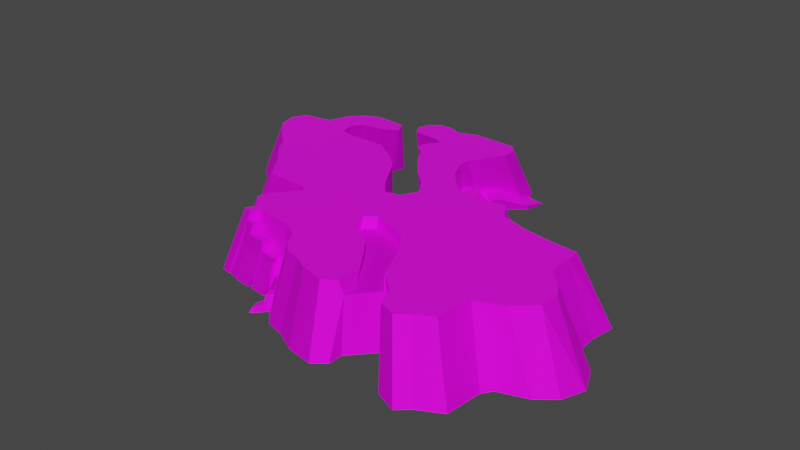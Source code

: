 # Source: fermanagh.blend  (saved by Blender 4.1.24; exported with 4.5.12 LTS)
import bpy
from mathutils import Matrix  # noqa: F401  (used for matrix-valued properties, if any)

bpy.ops.wm.read_factory_settings(use_empty=True)
scene = bpy.context.scene
scene.name = 'Scene'

# ---- images (referenced by path relative to the original .blend; pixels are not part of the script)
import os
ASSET_DIR = os.environ.get("B2B_ASSET_DIR", "")  # directory of the original .blend (textures are referenced by path, not embedded)
HERE = os.path.dirname(os.path.abspath(__file__))  # packed textures are extracted next to this script under _unpacked/

def load_image(name, relpath, width, height, colorspace="sRGB"):
    """Load a texture the original file referenced (path relative to the .blend, or extracted next to this script)."""
    p = next((c for c in (os.path.join(HERE, relpath), os.path.join(ASSET_DIR, relpath)) if relpath and os.path.exists(c)), "")
    if p:
        img = bpy.data.images.load(p, check_existing=True)
        img.name = name
    else:  # same state as the original file: an image datablock whose file is absent (Cycles renders it pink)
        img = bpy.data.images.new(name, width, height)
        img.source = "FILE"
        img.filepath = "//" + (relpath or name)
    img.colorspace_settings.name = colorspace
    return img
img_icefloor_png = load_image('Icefloor.png', 'Icefloor.png', 1024, 1024, 'sRGB')
img_diffuse7_png = load_image('diffuse7.png', 'diffuse7.png', 1024, 1024, 'sRGB')

# ---- materials (node trees are filled in below, after node groups)
mat_sleet = bpy.data.materials.new('Sleet')
mat_sleet.alpha_threshold = 0.0
mat_sleet.use_transparent_shadow = False
mat_sleet.roughness = 0.5
mat_sleet.line_color = (0.0, 0.0, 0.0, 1.0)
mat_snow = bpy.data.materials.new('Snow')
mat_snow.use_transparent_shadow = False

# ---- material node trees
mat_sleet.use_nodes = True; mat_sleet.node_tree.nodes.clear()
_N = mat_sleet.node_tree.nodes; _L = mat_sleet.node_tree.links
n0 = _N.new('ShaderNodeOutputMaterial'); n0.name = 'Material Output'; n0.location = (300, 300)
n1 = _N.new('ShaderNodeBsdfPrincipled'); n1.name = 'Principled BSDF'; n1.location = (10, 300)
n1.inputs[1].default_value = 0.7692
n1.inputs[2].default_value = 0.8077
n1.inputs[3].default_value = 1.45
n2 = _N.new('ShaderNodeTexImage'); n2.name = 'Image Texture'; n2.location = (-280, 280)
n2.image = img_icefloor_png
_L.new(n1.outputs[0], n0.inputs[0])
_L.new(n2.outputs[0], n1.inputs[0])
n0.is_active_output = True
mat_snow.use_nodes = True; mat_snow.node_tree.nodes.clear()
_N = mat_snow.node_tree.nodes; _L = mat_snow.node_tree.links
n0 = _N.new('ShaderNodeBsdfPrincipled'); n0.name = 'Principled BSDF'; n0.location = (10, 300)
n0.inputs[3].default_value = 1.45
n1 = _N.new('ShaderNodeOutputMaterial'); n1.name = 'Material Output'; n1.location = (300, 300)
n2 = _N.new('ShaderNodeTexImage'); n2.name = 'Image Texture'; n2.location = (-280, 280)
n2.image = img_diffuse7_png
_L.new(n0.outputs[0], n1.inputs[0])
_L.new(n2.outputs[0], n0.inputs[0])
n1.is_active_output = True

# ---- world
world_world = bpy.data.worlds.new('World'); scene.world = world_world
world_world.use_nodes = True; world_world.node_tree.nodes.clear()
_N = world_world.node_tree.nodes; _L = world_world.node_tree.links
n0 = _N.new('ShaderNodeOutputWorld'); n0.name = 'World Output'; n0.location = (300, 300)
n1 = _N.new('ShaderNodeBackground'); n1.name = 'Background'; n1.location = (10, 300)
n1.inputs[0].default_value = (0.05088, 0.05088, 0.05088, 1.0)
_L.new(n1.outputs[0], n0.inputs[0])
n0.is_active_output = True
world_world.color = (0.05088, 0.05088, 0.05088)
world_world.use_sun_shadow = False
world_world.sun_shadow_jitter_overblur = 0.0

# ---- meshes
me_mesh_006 = bpy.data.meshes.new('Mesh.006')
me_mesh_006.from_pydata([(2.476, -20.43, 0.001876), (-3.043, -24.4, 0.0009575), (0.1446, -33.62, 0.001755), (13.99, -42.89, 0.0009717), (20.26, -50.69, 0.001279), (28.21, -62.32, 0.000562), (28.22, -75.21, 0.000544), (22.53, -79.57, 0.0001873), (10.72, -77.44, 0.0006683), (1.218, -72.39, 0.0004533), (-6.808, -70.22, 0.0004692), (-12.61, -64.32, 0.000134), (-15.76, -58.23, 0.0001394), (-24.07, -52.94, 0.0006439), (-40.29, -50.95, 0.0006901), (-48.76, -48.85, 0.0001469), (-55.59, -41.83, 5.58e-05), (-55.66, -36.24, 0.0004286), (-50.06, -29.07, 6.974e-05), (-45.68, -26.19, 0.000112), (-43.89, -21.34, 0.0002487), (-49.26, -18.94, 0.001694), (-69.22, -19.19, 0.0006469), (-80.48, -3.215, 0.00146), (-91.4, 8.045, 0.0006268), (-95.16, 15.43, 0.0004036), (-105.9, 24.15, 0.001341), (-113.5, 33.37, 0.0006474), (-115.2, 45.01, 0.001135), (-108.9, 50.51, 0.000104), (-96.27, 52.44, 0.001028), (-92.35, 63.22, 0.0003514), (-85.41, 70.29, 0.0001175), (-78.59, 73.48, 0.0001704), (-67.38, 74.43, 0.0002865), (-57.64, 69.58, 0.001281), (-58.72, 63.21, 0.001568), (-77.56, 58.94, 0.0004474), (-81.65, 53.73, 0.0002895), (-78.77, 45.15, 0.001468), (-52.79, 44.62, 0.0006933), (-38.75, 36.46, 0.0005439), (-31.4, 29.59, 0.0002541), (-26.22, 21.67, 0.001916), (-19.53, 10.04, 0.0004087), (-14.28, 3.374, 0.0002845), (-7.21, 1.935, 0.0002831), (-0.8581, 7.289, 0.0004047), (-0.6879, 15.08, 0.0001183), (-6.042, 21.46, 0.0003003), (-13.19, 27.75, 0.00069), (-22.56, 39.49, 0.001106), (-26.92, 44.52, 8.491e-05), (-29.3, 49.96, 8.574e-05), (-35.25, 55.38, 0.000753), (-34.86, 59.82, 0.0004569), (-29.62, 66.67, 0.000703), (-35.0, 69.35, 4.463e-06), (-47.58, 69.78, 0.0003632), (-51.25, 74.77, 0.0005108), (-49.75, 82.07, 0.0002145), (-43.93, 86.25, 0.0001079), (-36.83, 86.48, 5.409e-05), (-30.49, 83.77, 0.0001335), (-20.55, 87.43, 0.000147), (-2.265, 87.7, 2.321e-05), (5.934, 84.78, 0.0008577), (6.903, 74.59, 0.0002861), (0.6678, 64.36, 0.001189), (-3.412, 56.89, 0.000138), (-3.676, 50.16, 0.0001426), (0.7223, 39.36, 6.276e-05), (7.637, 32.26, 0.001724), (16.71, 23.48, 0.001212), (27.57, 22.74, 0.0002038), (36.41, 26.32, 4.953e-05), (41.61, 25.72, 0.0005277), (47.12, 17.02, 0.001115), (63.61, 11.49, 0.0008804), (78.16, 9.535, 0.0004522), (92.32, 7.859, 0.001734), (90.66, -3.04, 3.827e-05), (90.82, -10.11, 0.000299), (94.96, -16.61, 3.497e-05), (100.8, -21.03, 0.0003456), (105.4, -31.8, 0.0003808), (101.6, -41.5, 0.0001304), (93.98, -47.62, 8.465e-05), (81.94, -51.72, 0.0001621), (78.98, -55.88, 1.098e-05), (77.42, -71.79, 0.0008062), (67.39, -77.03, 0.0002305), (62.31, -81.57, 0.0008139), (52.99, -77.7, 0.0004102), (48.54, -66.87, 0.000187), (38.15, -57.9, 0.001138), (34.17, -44.55, 0.0005663), (29.05, -36.37, 7.961e-05), (23.02, -28.41, 0.0005933), (11.98, -23.58, 0.001453), (0.2797, -16.46, 25.77), (-4.16, -19.89, 25.77), (-1.332, -27.65, 25.77), (10.2, -35.36, 25.77), (15.49, -41.97, 25.77), (22.23, -51.88, 25.77), (22.06, -62.74, 25.77), (16.7, -66.49, 25.77), (6.364, -63.98, 25.77), (-0.5001, -60.22, 25.77), (-6.966, -58.62, 25.77), (-11.92, -53.64, 25.77), (-14.83, -48.31, 25.77), (-21.66, -43.92, 25.77), (-34.76, -42.32, 25.77), (-42.79, -40.32, 25.77), (-48.57, -33.99, 25.77), (-48.21, -29.42, 25.77), (-41.34, -22.12, 25.77), (-38.55, -17.22, 25.77), (-43.04, -15.2, 25.77), (-59.99, -15.38, 25.77), (-69.42, -1.914, 25.77), (-77.86, 6.78, 25.77), (-81.21, 13.25, 25.77), (-90.75, 21.08, 25.77), (-96.8, 28.31, 25.77), (-98.95, 36.16, 25.77), (-95.48, 42.74, 25.77), (-82.69, 44.86, 25.77), (-79.33, 54.06, 25.77), (-73.6, 59.84, 25.77), (-67.08, 62.9, 25.77), (-52.57, 61.74, 25.77), (-49.55, 55.9, 25.77), (-56.2, 52.56, 25.77), (-66.86, 50.37, 25.77), (-70.25, 46.19, 25.77), (-68.74, 39.74, 25.77), (-62.31, 37.82, 25.77), (-45.34, 38.05, 25.77), (-34.25, 31.43, 25.77), (-27.79, 25.56, 25.77), (-23.19, 18.44, 25.77), (-17.9, 9.111, 25.77), (-12.14, 2.475, 25.77), (-5.28, 3.687, 25.77), (-1.447, 11.02, 25.77), (-6.716, 18.82, 25.77), (-13.6, 25.22, 25.77), (-22.43, 36.24, 25.77), (-26.25, 42.81, 25.77), (-31.2, 47.3, 25.77), (-31.01, 51.04, 25.77), (-26.57, 56.98, 25.77), (-31.02, 59.12, 25.77), (-42.32, 59.68, 25.77), (-44.89, 65.02, 25.77), (-43.19, 70.12, 25.77), (-38.56, 73.38, 25.77), (-32.6, 73.55, 25.77), (-27.15, 71.3, 25.77), (-18.96, 74.34, 25.77), (0.8867, 73.91, 25.77), (4.234, 69.77, 25.77), (4.113, 63.4, 25.77), (-0.9849, 55.09, 25.77), (-4.472, 48.58, 25.77), (-4.675, 42.93, 25.77), (-0.8579, 34.07, 25.77), (5.174, 27.28, 25.77), (12.47, 20.54, 25.77), (21.59, 19.88, 25.77), (29.06, 22.91, 25.77), (33.4, 22.43, 25.77), (37.93, 15.17, 25.77), (49.43, 11.16, 25.77), (63.09, 8.952, 25.77), (75.18, 7.785, 25.77), (75.7, 1.436, 25.77), (75.39, -9.17, 25.77), (82.79, -16.55, 25.77), (86.66, -23.38, 25.77), (85.83, -31.6, 25.77), (77.55, -39.35, 25.77), (65.61, -43.94, 25.77), (63.47, -59.82, 25.77), (55.16, -64.11, 25.77), (50.99, -67.93, 25.77), (43.15, -64.76, 25.77), (39.51, -55.77, 25.77), (30.65, -48.1, 25.77), (24.65, -32.76, 25.77), (17.79, -23.17, 25.77), (8.456, -19.1, 25.77), (-0.2834, -22.42, 0.001417), (-1.449, -29.01, 0.001356), (7.067, -38.25, 0.001363), (17.12, -46.79, 0.001126), (24.23, -56.5, 0.0009207), (28.21, -68.76, 0.000553), (36.16, -51.23, 0.0008524), (26.04, -32.39, 0.0003365), (17.5, -25.99, 0.001023), (-1.94, -18.18, 25.77), (-2.746, -23.77, 25.77), (4.432, -31.5, 25.77), (12.84, -38.66, 25.77), (18.86, -46.92, 25.77), (27.65, -40.43, 25.77), (13.12, -21.13, 25.77), (34.4, -53.0, 21.44), (29.41, -38.65, 21.44), (20.41, -25.79, 21.44), (10.22, -21.34, 21.44), (-1.381, -20.43, 21.44), (-2.008, -26.76, 21.44), (-0.5939, -30.63, 21.44), (6.329, -35.27, 21.44), (15.23, -43.02, 21.44), (17.87, -46.33, 21.44), (21.85, -52.14, 21.44), (25.22, -57.1, 21.44), (25.23, -63.54, 21.44), (7.226, -22.0, 0.001665), (31.61, -40.46, 0.0003229), (4.368, -17.78, 25.77), (21.22, -27.96, 25.77), (32.41, -46.33, 21.44), (26.85, -34.56, 21.44), (5.466, -19.76, 21.44), (1.378, -18.45, 21.44), (-3.601, -22.14, 21.44), (12.09, -39.12, 21.44), (23.84, -30.59, 21.44), (14.88, -23.37, 21.44), (34.4, -53.0, 12.88), (25.23, -63.54, 12.88), (7.637, 32.26, 0.001724), (16.71, 23.48, 0.001212), (5.174, 27.28, 25.77), (12.47, 20.54, 23.45), (12.17, 27.87, 0.001468), (8.821, 23.91, 23.45), (10.05, 26.4, 12.88), (6.406, 29.77, 12.88), (14.59, 22.01, 12.88), (18.08, 34.05, 0.01848), (22.62, 29.66, 0.01822), (14.73, 30.09, 25.15), (18.38, 26.71, 25.15), (20.5, 28.19, 14.59), (15.96, 32.57, 14.59), (1.841, 45.94, 8.905), (-1.753, 42.18, 7.87), (-2.501, 40.67, 14.29), (1.092, 44.43, 15.33), (-0.4641, 43.08, 0.03735), (3.13, 46.84, 0.0477), (0.3182, 47.12, 8.966), (-4.626, 45.51, 7.931), (-6.001, 44.54, 14.35), (-1.057, 46.14, 15.39), (-3.067, 45.69, 0.09785), (1.877, 47.3, 0.1082), (0.4179, 46.86, 8.966), (-4.669, 45.78, 7.931), (-6.14, 44.96, 14.35), (-1.053, 46.03, 15.39), (-3.099, 45.8, 0.09785), (1.987, 46.87, 0.1082), (2.227, 56.48, 4.9), (-10.24, 53.85, 4.331), (-13.84, 51.83, 7.859), (-1.378, 54.46, 8.428), (-6.391, 53.88, 0.02842), (1.923, 56.6, 0.0341), (2.486, 58.38, 5.246), (-8.498, 58.51, 4.677), (-12.5, 57.48, 8.205), (0.2178, 56.81, 8.774), (-4.775, 57.54, 0.1711), (2.224, 58.57, 0.04293), (2.486, 58.38, 5.246), (-8.498, 58.51, 4.677), (-12.5, 57.48, 8.205), (0.2178, 56.81, 8.774), (-4.775, 57.54, 0.1711), (2.224, 58.57, 0.04293), (4.566, 61.35, 5.513), (-5.262, 64.06, 4.944), (-9.395, 64.12, 8.472), (2.713, 60.16, 9.041), (-1.916, 62.17, 0.1359), (3.35, 61.4, 0.1416), (14.03, 70.3, 1.877), (4.723, 72.47, 1.597), (0.4175, 73.86, 2.133), (12.53, 69.9, 2.301), (7.939, 71.4, 0.1309), (13.29, 70.05, 0.07341), (15.51, 79.16, -0.08939), (6.201, 81.33, -0.1667), (1.895, 82.72, -0.01879), (14.0, 78.76, 0.0274), (9.416, 80.26, -0.5708), (14.77, 78.95, -0.5306), (-40.29, -50.95, 0.0006901), (-48.76, -48.85, 0.0001469), (-34.76, -42.32, 25.77), (-42.79, -40.32, 25.77), (-14.18, -61.27, 0.0001367), (-18.25, -46.12, 25.77), (-28.21, -43.12, 25.77), (-13.72, -56.31, 12.88), (-18.71, -51.08, 8.098), (-37.53, -46.64, 12.88), (-19.91, -55.58, 0.0003916), (-32.18, -51.94, 0.000667), (-13.37, -50.97, 25.77), (-12.26, -58.98, 12.88), (-15.29, -53.27, 8.098), (-22.87, -48.43, 12.88), (-29.41, -47.63, 12.88), (-44.53, -49.9, 0.0004185), (-38.77, -41.32, 25.77), (-45.78, -44.58, 12.88), (-37.53, -46.64, 12.88), (-41.54, -45.64, 12.88), (-44.53, -49.9, 0.0004185), (-48.76, -48.85, 0.0001469), (-38.77, -41.32, 25.77), (-42.79, -40.32, 25.77), (-45.78, -44.58, 12.88), (-41.54, -45.64, 12.88), (-44.53, -49.9, 0.0004185), (-48.76, -48.85, 0.0001469), (-38.77, -41.32, 25.77), (-42.79, -40.32, 25.77), (-45.78, -44.58, 12.88), (-41.54, -45.64, 12.88), (-44.53, -49.9, 0.0004185), (-48.76, -48.85, 0.0001469), (-38.77, -41.32, 25.77), (-42.79, -40.32, 25.77), (-45.78, -44.58, 12.88), (-41.54, -45.64, 12.88), (-46.62, -53.92, 0.0004185), (-50.86, -52.86, 0.0001469), (-40.87, -45.34, 25.77), (-44.89, -44.34, 25.77), (-47.87, -48.6, 12.88), (-43.64, -49.65, 12.88), (-38.52, -50.58, 12.88), (-41.29, -54.9, 0.00069), (-45.52, -53.84, 0.0004184), (-42.54, -49.58, 12.88), (-37.53, -46.64, 12.88), (-41.54, -45.64, 12.88), (-38.52, -50.58, 12.88), (-42.54, -49.58, 12.88), (-37.53, -46.64, 12.88), (-41.54, -45.64, 12.88), (-38.52, -50.58, 12.88), (-42.54, -49.58, 12.88), (-37.53, -46.64, 12.88), (-41.54, -45.64, 12.88), (-38.52, -50.58, 12.88), (-42.54, -49.58, 12.88), (-37.53, -46.64, 12.88), (-41.54, -45.64, 12.88), (-38.52, -50.58, 12.88), (-42.54, -49.58, 12.88), (-37.53, -46.64, 12.88), (-41.54, -45.64, 12.88), (-38.52, -50.58, 12.88), (-42.54, -49.58, 12.88), (-37.53, -46.64, 12.88), (-41.54, -45.64, 12.88), (-38.52, -50.58, 12.88), (-42.54, -49.58, 12.88), (-35.88, -44.14, 22.03), (-39.89, -43.15, 21.92), (-36.88, -48.06, 22.47), (-40.89, -47.07, 22.36), (-37.42, -51.29, 12.88), (-40.19, -55.6, 0.0006901), (-32.08, -56.6, 0.000667), (-29.31, -52.28, 12.88), (-28.32, -46.91, 18.39), (-28.22, -51.46, 19.38), (-36.43, -45.94, 18.18), (-36.33, -50.49, 19.17), (-30.63, -56.59, 0.000667), (-22.52, -57.59, 0.0006439), (-21.32, -53.08, 12.88), (-27.86, -52.28, 12.88), (-29.01, -47.44, 14.82), (-22.46, -48.24, 14.82), (-27.46, -52.09, 14.82), (-20.91, -52.89, 14.82), (-19.46, -54.19, 8.462), (-16.51, -61.34, 0.06569), (-20.66, -58.69, 0.06586), (-16.04, -56.38, 8.462), (-13.17, -60.31, 6.442), (-12.44, -61.65, 6.442), (-13.4, -62.79, 0.0001354), (-13.95, -58.79, 6.442), (-12.99, -57.65, 12.88), (-15.22, -62.55, 6.442), (-14.67, -66.55, 0.000134), (-14.49, -63.88, 6.442), (-15.45, -65.03, 0.0001353), (-16.24, -63.51, 0.0001366), (-16.01, -61.03, 6.442), (-14.74, -64.62, 3.258), (-14.41, -65.3, 3.247), (-15.85, -64.27, 0.000136), (-15.79, -62.27, 3.318), (-15.06, -65.79, 0.0001346), (-15.62, -61.79, 6.442), (-15.44, -63.05, 3.298), (-15.09, -63.84, 3.278), (-14.86, -63.22, 6.442), (-17.91, -67.6, 1.601), (-17.92, -69.89, 0.000134), (-17.59, -68.29, 1.59), (-19.1, -67.61, 0.000136), (-19.5, -66.85, 0.0001366), (-18.96, -65.26, 1.661), (-18.32, -69.13, 0.0001346), (-18.71, -68.37, 0.0001353), (-18.61, -66.04, 1.641), (-18.26, -66.82, 1.621)], [], [(67, 164, 165), (84, 182, 85), (42, 141, 142), (67, 165, 166), (43, 142, 143), (68, 166, 167), (43, 143, 144), (70, 167, 168), (45, 144, 145), (47, 147, 48), (70, 168, 169), (88, 185, 89), (48, 148, 49), (89, 185, 90), (72, 169, 170), (46, 146, 47), (49, 148, 50), (170, 245, 238), (90, 186, 187), (91, 188, 92), (73, 172, 74), (50, 150, 51), (92, 188, 189), (51, 150, 52), (14, 324, 308), (52, 151, 53), (93, 189, 190), (76, 175, 77), (53, 151, 54), (16, 115, 116), (17, 116, 117), (54, 153, 55), (94, 190, 191), (18, 117, 118), (55, 153, 56), (78, 177, 79), (96, 228, 212), (56, 154, 57), (57, 156, 58), (79, 177, 80), (58, 156, 59), (0, 230, 231), (59, 157, 60), (0, 231, 195), (22, 121, 23), (60, 158, 61), (1, 232, 196), (82, 180, 83), (62, 159, 160), (83, 180, 84), (23, 122, 24), (63, 160, 161), (2, 217, 197), (63, 162, 64), (24, 124, 25), (64, 162, 163), (64, 163, 65), (3, 233, 198), (25, 125, 26), (66, 163, 164), (4, 220, 199), (5, 222, 200), (27, 127, 28), (6, 106, 7), (28, 127, 128), (30, 130, 31), (31, 130, 131), (31, 131, 32), (29, 128, 129), (8, 107, 108), (8, 108, 109), (32, 131, 132), (10, 109, 110), (34, 132, 133), (10, 110, 111), (35, 133, 134), (311, 414, 419), (321, 401, 404), (36, 135, 37), (318, 396, 323), (37, 136, 137), (38, 137, 138), (39, 138, 139), (40, 139, 140), (41, 140, 141), (83, 84, 86), (137, 129, 138), (183, 87, 86), (84, 181, 182), (42, 41, 141), (85, 182, 183), (68, 67, 166), (43, 42, 142), (86, 85, 183), (184, 88, 87), (44, 43, 144), (69, 68, 167), (173, 74, 172), (70, 69, 167), (45, 44, 144), (71, 70, 169), (46, 45, 145), (48, 147, 148), (46, 145, 146), (72, 71, 169), (90, 185, 186), (47, 146, 147), (171, 73, 246), (50, 148, 149), (91, 90, 187), (91, 187, 188), (73, 171, 172), (50, 149, 150), (93, 92, 189), (174, 75, 173), (176, 77, 175), (114, 327, 316), (52, 150, 151), (94, 93, 190), (16, 15, 115), (76, 174, 175), (54, 151, 152), (17, 16, 116), (54, 152, 153), (94, 211, 95), (118, 20, 19), (18, 17, 117), (56, 153, 154), (78, 176, 177), (19, 18, 118), (96, 201, 228), (120, 20, 119), (57, 154, 155), (97, 225, 229), (57, 155, 156), (192, 234, 229), (80, 177, 178), (121, 21, 120), (59, 156, 157), (193, 235, 213), (80, 178, 179), (0, 224, 230), (81, 80, 179), (60, 157, 158), (180, 81, 179), (1, 215, 232), (126, 26, 125), (23, 121, 122), (61, 158, 159), (2, 216, 217), (62, 61, 159), (84, 180, 181), (24, 122, 123), (63, 62, 160), (3, 218, 233), (63, 161, 162), (24, 123, 124), (66, 65, 163), (4, 219, 220), (25, 124, 125), (67, 66, 164), (5, 221, 222), (223, 106, 6), (27, 126, 127), (7, 106, 107), (30, 129, 130), (29, 28, 128), (8, 7, 107), (30, 29, 129), (9, 8, 109), (33, 32, 132), (34, 33, 132), (10, 9, 109), (35, 34, 133), (10, 320, 406), (36, 35, 134), (12, 311, 321), (13, 317, 322), (36, 134, 135), (37, 135, 136), (13, 393, 318), (38, 37, 137), (39, 38, 138), (40, 39, 139), (41, 40, 140), (23, 24, 39), (24, 25, 39), (25, 26, 39), (26, 27, 30), (27, 28, 29), (30, 31, 38), (31, 32, 37), (38, 31, 37), (27, 29, 30), (26, 30, 39), (32, 33, 37), (33, 34, 37), (34, 35, 36), (37, 34, 36), (21, 22, 23), (39, 40, 23), (40, 41, 23), (30, 38, 39), (41, 42, 23), (21, 23, 42), (20, 21, 44), (42, 43, 21), (43, 44, 21), (20, 44, 45), (17, 18, 15), (18, 19, 14), (17, 15, 16), (19, 20, 13), (20, 45, 1), (20, 1, 13), (45, 46, 1), (15, 18, 14), (13, 14, 19), (46, 47, 0), (1, 0, 195), (12, 13, 2), (10, 11, 9), (407, 311, 3), (9, 11, 3), (7, 8, 5), (8, 9, 4), (5, 4, 199), (200, 7, 5), (3, 4, 9), (2, 3, 12), (1, 2, 13), (0, 99, 224), (47, 48, 73), (99, 47, 74), (49, 50, 71), (50, 51, 71), (98, 99, 74), (47, 73, 74), (51, 52, 70), (71, 51, 70), (97, 98, 78), (52, 53, 70), (96, 97, 82), (48, 49, 72), (53, 54, 55), (53, 55, 56), (49, 71, 72), (53, 56, 69), (57, 58, 61), (58, 59, 60), (98, 74, 77), (73, 48, 72), (58, 60, 61), (56, 57, 63), (63, 57, 62), (61, 62, 57), (63, 64, 56), (64, 65, 68), (56, 64, 68), (65, 66, 67), (67, 68, 65), (68, 69, 56), (94, 95, 89), (95, 96, 89), (69, 70, 53), (89, 96, 88), (92, 93, 91), (93, 94, 91), (89, 90, 91), (91, 94, 89), (74, 75, 77), (75, 76, 77), (98, 77, 78), (88, 96, 82), (86, 87, 83), (87, 88, 83), (79, 80, 81), (97, 78, 82), (78, 79, 82), (79, 81, 82), (83, 88, 82), (84, 85, 86), (166, 165, 163), (165, 164, 163), (163, 162, 166), (161, 160, 155), (160, 159, 155), (162, 161, 154), (166, 154, 167), (166, 162, 154), (159, 158, 156), (155, 159, 156), (158, 157, 156), (154, 161, 155), (168, 167, 151), (154, 153, 151), (153, 152, 151), (151, 150, 168), (150, 149, 168), (167, 154, 151), (169, 168, 149), (149, 148, 169), (170, 169, 148), (170, 148, 147), (171, 170, 147), (171, 147, 172), (147, 146, 194), (172, 147, 194), (174, 173, 175), (173, 172, 175), (175, 172, 193), (193, 194, 210), (176, 175, 193), (179, 178, 177), (177, 176, 180), (193, 192, 176), (146, 145, 100), (180, 179, 177), (182, 181, 183), (181, 180, 184), (184, 183, 181), (187, 186, 185), (185, 184, 180), (180, 176, 192), (188, 187, 189), (187, 185, 190), (190, 189, 187), (192, 191, 185), (191, 190, 185), (185, 180, 192), (194, 100, 226), (144, 143, 120), (143, 142, 120), (142, 141, 122), (120, 142, 122), (100, 101, 204), (145, 144, 119), (101, 145, 119), (141, 140, 122), (140, 139, 122), (102, 101, 113), (104, 103, 109), (103, 102, 112), (109, 103, 111), (106, 105, 107), (105, 104, 108), (108, 107, 105), (111, 110, 109), (109, 108, 104), (101, 119, 113), (119, 144, 120), (139, 138, 124), (112, 111, 103), (115, 114, 118), (114, 113, 118), (116, 115, 117), (117, 115, 118), (113, 112, 102), (119, 118, 113), (122, 121, 120), (122, 139, 123), (124, 123, 139), (126, 125, 129), (125, 124, 138), (129, 125, 138), (128, 127, 126), (131, 130, 136), (130, 129, 137), (129, 128, 126), (132, 131, 136), (130, 137, 136), (134, 133, 135), (133, 132, 135), (136, 135, 132), (183, 184, 87), (184, 185, 88), (173, 75, 74), (174, 76, 75), (176, 78, 77), (118, 119, 20), (120, 21, 20), (192, 227, 234), (121, 22, 21), (193, 210, 235), (180, 82, 81), (126, 27, 26), (235, 214, 99), (235, 210, 214), (210, 194, 214), (234, 213, 98), (234, 227, 213), (227, 193, 213), (222, 208, 105), (222, 221, 208), (221, 104, 208), (220, 207, 104), (220, 219, 207), (219, 103, 207), (233, 206, 103), (233, 218, 206), (218, 102, 206), (217, 205, 102), (217, 216, 205), (216, 101, 205), (232, 204, 101), (232, 215, 204), (215, 100, 204), (230, 214, 194), (230, 224, 214), (224, 99, 214), (213, 203, 98), (213, 235, 203), (235, 99, 203), (229, 202, 97), (229, 234, 202), (234, 98, 202), (229, 212, 192), (229, 225, 212), (225, 96, 212), (228, 211, 191), (228, 201, 211), (201, 95, 211), (200, 223, 6), (200, 222, 223), (222, 105, 223), (199, 221, 5), (199, 220, 221), (220, 104, 221), (198, 219, 4), (198, 233, 219), (233, 103, 219), (197, 218, 3), (197, 217, 218), (217, 102, 218), (196, 216, 2), (196, 232, 216), (232, 101, 216), (195, 215, 1), (195, 231, 215), (231, 100, 215), (231, 226, 100), (231, 230, 226), (230, 194, 226), (212, 209, 192), (212, 228, 209), (228, 191, 209), (234, 233, 219), (94, 191, 211), (223, 105, 106), (1, 46, 0), (5, 8, 4), (200, 6, 7), (3, 198, 4), (2, 197, 3), (1, 196, 2), (0, 47, 99), (98, 203, 99), (97, 202, 98), (96, 225, 97), (95, 201, 96), (193, 172, 194), (193, 227, 192), (192, 209, 191), (194, 146, 100), (100, 145, 101), (102, 205, 101), (104, 207, 103), (103, 206, 102), (105, 208, 104), (234, 213, 233), (213, 235, 233), (235, 214, 218), (214, 230, 217), (218, 214, 217), (230, 231, 215), (215, 232, 216), (216, 217, 230), (218, 233, 235), (230, 215, 216), (212, 229, 220), (229, 234, 219), (220, 229, 219), (211, 228, 221), (228, 212, 220), (221, 228, 220), (222, 223, 211), (221, 222, 211), (223, 200, 211), (211, 200, 95), (223, 236, 237), (238, 245, 244), (247, 253, 252), (72, 242, 239), (171, 243, 240), (246, 250, 241), (241, 249, 243), (242, 238, 244), (242, 254, 257), (244, 245, 243), (245, 240, 243), (248, 247, 251), (251, 252, 250), (251, 247, 252), (252, 249, 250), (239, 251, 246), (242, 248, 239), (257, 264, 258), (255, 262, 261), (247, 257, 258), (252, 256, 249), (244, 255, 254), (249, 255, 243), (260, 267, 266), (262, 265, 268), (253, 264, 259), (254, 263, 257), (256, 259, 262), (254, 261, 260), (270, 271, 265), (270, 275, 276), (261, 268, 267), (263, 270, 264), (264, 265, 259), (260, 269, 263), (272, 279, 278), (271, 280, 274), (266, 275, 269), (265, 274, 268), (266, 273, 272), (267, 274, 273), (282, 283, 277), (281, 288, 282), (274, 279, 273), (276, 281, 282), (271, 282, 277), (275, 278, 281), (284, 291, 290), (283, 292, 286), (278, 287, 281), (277, 286, 280), (279, 284, 278), (280, 285, 279), (289, 300, 295), (294, 299, 300), (286, 291, 285), (288, 293, 294), (283, 294, 289), (287, 290, 293), (297, 302, 296), (295, 304, 298), (293, 296, 299), (289, 298, 292), (290, 297, 296), (292, 297, 291), (305, 301, 306), (302, 304, 301), (297, 304, 303), (299, 306, 300), (295, 306, 301), (296, 305, 299), (170, 240, 245), (238, 72, 170), (246, 241, 171), (73, 239, 246), (223, 211, 236), (247, 258, 253), (72, 238, 242), (239, 73, 72), (171, 241, 243), (240, 170, 171), (246, 251, 250), (241, 250, 249), (242, 244, 254), (239, 248, 251), (242, 247, 248), (257, 263, 264), (255, 256, 262), (247, 242, 257), (252, 253, 256), (244, 243, 255), (249, 256, 255), (260, 261, 267), (262, 259, 265), (253, 258, 264), (254, 260, 263), (256, 253, 259), (254, 255, 261), (270, 276, 271), (270, 269, 275), (261, 262, 268), (263, 269, 270), (264, 270, 265), (260, 266, 269), (272, 273, 279), (271, 277, 280), (266, 272, 275), (265, 271, 274), (266, 267, 273), (267, 268, 274), (282, 288, 283), (281, 287, 288), (274, 280, 279), (276, 275, 281), (271, 276, 282), (275, 272, 278), (284, 285, 291), (283, 289, 292), (278, 284, 287), (277, 283, 286), (279, 285, 284), (280, 286, 285), (289, 294, 300), (294, 293, 299), (286, 292, 291), (288, 287, 293), (283, 288, 294), (287, 284, 290), (297, 303, 302), (295, 301, 304), (293, 290, 296), (289, 295, 298), (290, 291, 297), (292, 298, 297), (305, 302, 301), (302, 303, 304), (297, 298, 304), (299, 305, 306), (295, 300, 306), (296, 302, 305), (15, 326, 310), (115, 325, 309), (310, 331, 325), (324, 330, 308), (308, 333, 326), (325, 334, 328), (323, 313, 114), (323, 322, 313), (322, 113, 313), (322, 315, 113), (322, 317, 315), (12, 403, 317), (321, 314, 112), (321, 408, 314), (424, 406, 410), (316, 307, 14), (318, 386, 14), (318, 388, 387), (323, 114, 316), (315, 312, 113), (315, 321, 312), (321, 112, 312), (314, 319, 112), (314, 320, 319), (320, 111, 319), (331, 340, 334), (334, 335, 329), (329, 336, 330), (330, 339, 333), (326, 332, 310), (328, 329, 324), (338, 343, 337), (339, 344, 338), (337, 346, 340), (340, 341, 335), (333, 338, 332), (332, 337, 331), (346, 349, 352), (341, 352, 347), (342, 347, 348), (342, 351, 345), (336, 345, 339), (335, 342, 336), (352, 349, 350), (347, 351, 348), (347, 352, 351), (352, 350, 351), (345, 350, 344), (344, 349, 343), (341, 356, 346), (327, 343, 346), (327, 309, 343), (354, 356, 355), (341, 354, 355), (307, 353, 354), (356, 358, 346), (360, 362, 358), (353, 360, 356), (346, 357, 327), (327, 359, 353), (362, 365, 361), (358, 361, 357), (357, 363, 359), (359, 364, 360), (365, 371, 367), (361, 367, 363), (363, 368, 364), (364, 366, 362), (372, 374, 370), (367, 372, 368), (368, 370, 366), (366, 369, 365), (373, 379, 375), (370, 373, 369), (369, 375, 371), (371, 376, 372), (379, 384, 380), (375, 380, 376), (376, 378, 374), (374, 377, 373), (382, 383, 381), (378, 384, 382), (377, 382, 381), (377, 383, 379), (387, 385, 386), (387, 388, 385), (388, 392, 385), (14, 385, 316), (389, 392, 390), (323, 391, 389), (323, 390, 388), (316, 392, 391), (394, 396, 393), (394, 395, 396), (13, 395, 394), (322, 400, 395), (398, 399, 400), (395, 399, 396), (323, 399, 397), (322, 397, 398), (402, 404, 401), (403, 402, 401), (12, 404, 402), (317, 401, 315), (408, 405, 314), (406, 412, 417), (11, 420, 413), (405, 409, 314), (405, 406, 409), (406, 320, 409), (420, 432, 413), (413, 428, 418), (415, 422, 421), (417, 425, 427), (421, 405, 415), (407, 418, 414), (423, 416, 410), (422, 430, 433), (414, 430, 419), (421, 423, 410), (421, 422, 423), (411, 431, 420), (419, 422, 415), (423, 433, 434), (418, 429, 414), (416, 424, 410), (416, 417, 424), (417, 412, 424), (426, 427, 425), (429, 428, 430), (432, 431, 434), (434, 431, 425), (431, 426, 425), (433, 432, 434), (430, 428, 433), (428, 432, 433), (416, 434, 425), (411, 427, 426), (14, 307, 324), (308, 15, 14), (415, 408, 419), (408, 311, 419), (321, 315, 401), (318, 393, 396), (114, 309, 327), (406, 11, 10), (10, 111, 320), (13, 394, 393), (13, 318, 14), (12, 317, 13), (3, 11, 407), (311, 12, 3), (112, 319, 111), (114, 313, 113), (113, 312, 112), (15, 308, 326), (310, 115, 15), (115, 310, 325), (309, 114, 115), (310, 332, 331), (324, 329, 330), (308, 330, 333), (325, 331, 334), (12, 402, 403), (321, 311, 408), (412, 406, 424), (406, 405, 410), (316, 327, 307), (318, 387, 386), (318, 323, 388), (314, 409, 320), (331, 337, 340), (334, 340, 335), (329, 335, 336), (330, 336, 339), (326, 333, 332), (328, 334, 329), (338, 344, 343), (339, 345, 344), (337, 343, 346), (340, 346, 341), (333, 339, 338), (332, 338, 337), (346, 343, 349), (341, 346, 352), (342, 341, 347), (342, 348, 351), (336, 342, 345), (335, 341, 342), (345, 351, 350), (344, 350, 349), (341, 355, 356), (354, 353, 356), (341, 307, 354), (307, 327, 353), (356, 360, 358), (360, 364, 362), (353, 359, 360), (346, 358, 357), (327, 357, 359), (362, 366, 365), (358, 362, 361), (357, 361, 363), (359, 363, 364), (365, 369, 371), (361, 365, 367), (363, 367, 368), (364, 368, 366), (372, 376, 374), (367, 371, 372), (368, 372, 370), (366, 370, 369), (373, 377, 379), (370, 374, 373), (369, 373, 375), (371, 375, 376), (379, 383, 384), (375, 379, 380), (376, 380, 378), (374, 378, 377), (382, 384, 383), (378, 380, 384), (377, 378, 382), (377, 381, 383), (388, 390, 392), (14, 386, 385), (389, 391, 392), (323, 316, 391), (323, 389, 390), (316, 385, 392), (13, 322, 395), (322, 398, 400), (398, 397, 399), (395, 400, 399), (323, 396, 399), (322, 323, 397), (12, 321, 404), (317, 403, 401), (411, 11, 417), (11, 406, 417), (413, 407, 11), (11, 411, 420), (420, 431, 432), (413, 432, 428), (417, 416, 425), (410, 405, 421), (405, 408, 415), (414, 311, 407), (407, 413, 418), (422, 419, 430), (414, 429, 430), (411, 426, 431), (423, 422, 433), (418, 428, 429), (416, 423, 434), (411, 417, 427)])
me_mesh_006.polygons.foreach_set('material_index', [0, 0, 0, 0, 0, 0, 0, 0, 0, 0, 0, 0, 0, 0, 0, 0, 0, 0, 0, 0, 0, 0, 0, 0, 0, 0, 0, 0, 0, 0, 0, 0, 0, 0, 0, 0, 0, 0, 0, 0, 0, 0, 0, 0, 0, 0, 0, 0, 0, 0, 0, 0, 0, 0, 0, 0, 0, 0, 0, 0, 0, 0, 0, 0, 0, 0, 0, 0, 0, 0, 0, 0, 0, 0, 0, 0, 0, 1, 0, 0, 0, 0, 0, 0, 0, 0, 1, 0, 0, 0, 0, 0, 0, 0, 0, 0, 0, 0, 0, 0, 0, 0, 0, 0, 0, 0, 0, 0, 0, 0, 0, 0, 0, 0, 0, 0, 0, 0, 0, 0, 0, 0, 0, 0, 0, 0, 0, 0, 0, 0, 0, 0, 0, 0, 0, 0, 0, 0, 0, 0, 0, 0, 0, 0, 0, 0, 0, 0, 0, 0, 0, 0, 0, 0, 0, 0, 0, 0, 0, 0, 0, 0, 0, 0, 0, 0, 0, 0, 0, 0, 0, 0, 0, 0, 0, 0, 0, 0, 0, 0, 0, 0, 0, 0, 0, 0, 0, 0, 0, 0, 0, 0, 0, 0, 0, 0, 0, 0, 0, 0, 0, 0, 0, 0, 0, 0, 0, 0, 0, 0, 0, 0, 0, 0, 0, 0, 0, 0, 0, 0, 0, 0, 0, 0, 0, 0, 0, 0, 0, 0, 0, 0, 0, 0, 0, 0, 0, 0, 0, 0, 0, 0, 0, 0, 0, 0, 0, 0, 0, 0, 0, 0, 0, 0, 0, 0, 0, 0, 0, 0, 0, 0, 0, 0, 0, 0, 0, 0, 0, 0, 0, 0, 0, 0, 0, 0, 0, 0, 0, 0, 0, 0, 1, 1, 1, 1, 1, 1, 1, 1, 1, 1, 1, 1, 1, 1, 1, 1, 1, 1, 1, 1, 1, 1, 1, 1, 1, 1, 1, 1, 1, 1, 1, 1, 1, 1, 1, 1, 1, 1, 1, 1, 1, 1, 1, 1, 1, 1, 1, 1, 1, 1, 1, 1, 1, 1, 1, 1, 1, 1, 1, 1, 1, 1, 1, 1, 1, 1, 1, 1, 1, 1, 1, 1, 1, 1, 1, 1, 1, 1, 1, 1, 1, 1, 1, 1, 1, 1, 1, 1, 1, 1, 1, 1, 0, 0, 0, 0, 0, 0, 0, 0, 0, 0, 0, 0, 0, 0, 0, 0, 0, 0, 0, 0, 0, 0, 0, 0, 0, 0, 0, 0, 0, 0, 0, 0, 0, 0, 0, 0, 0, 0, 0, 0, 0, 0, 0, 0, 0, 0, 0, 0, 0, 0, 0, 0, 0, 0, 0, 0, 0, 0, 0, 0, 0, 0, 0, 0, 0, 0, 0, 0, 0, 0, 0, 0, 0, 0, 0, 0, 0, 0, 0, 0, 0, 0, 0, 0, 0, 0, 1, 1, 1, 1, 1, 1, 1, 1, 1, 0, 0, 0, 0, 0, 0, 0, 0, 0, 0, 0, 0, 0, 0, 0, 0, 0, 0, 0, 0, 0, 0, 0, 0, 1, 0, 1, 0, 0, 0, 0, 0, 0, 0, 0, 0, 0, 0, 1, 0, 0, 0, 1, 0, 0, 0, 0, 0, 0, 0, 0, 1, 0, 0, 0, 0, 0, 0, 0, 0, 1, 0, 0, 1, 0, 0, 0, 0, 0, 0, 0, 0, 1, 0, 0, 1, 0, 0, 0, 0, 0, 0, 0, 0, 1, 0, 0, 1, 0, 0, 0, 0, 0, 0, 0, 0, 0, 0, 0, 1, 1, 0, 1, 0, 0, 0, 0, 1, 0, 0, 0, 1, 0, 0, 0, 0, 0, 0, 0, 0, 1, 0, 0, 0, 0, 0, 0, 0, 0, 1, 0, 0, 1, 0, 0, 0, 0, 0, 0, 0, 0, 1, 0, 0, 1, 0, 0, 0, 0, 0, 0, 0, 0, 1, 0, 0, 1, 0, 0, 0, 0, 1, 1, 0, 0, 0, 0, 0, 0, 0, 0, 0, 0, 0, 1, 0, 0, 0, 0, 0, 0, 0, 0, 0, 0, 0, 0, 0, 0, 0, 0, 1, 0, 0, 0, 0, 1, 0, 0, 0, 0, 0, 0, 0, 0, 0, 0, 0, 1, 0, 0, 0, 0, 0, 0, 0, 0, 0, 0, 0, 0, 0, 0, 0, 0, 0, 0, 0, 0, 0, 0, 0, 0, 0, 0, 0, 0, 0, 0, 0, 1, 0, 0, 0, 0, 0, 0, 0, 1, 0, 0, 0, 0, 0, 0, 0, 1, 0, 0, 0, 0, 0, 0, 0, 0, 0, 0, 0, 0, 0, 0, 0, 0, 1, 1, 0, 0, 1, 0, 0, 0, 0, 0, 1, 0, 0, 0, 0, 0, 0, 0, 0, 0, 0, 0, 0, 1, 0, 0, 0, 0, 0, 1, 0, 0, 0, 0, 0, 0, 0, 0, 0, 1, 1, 1, 0, 0, 1, 1, 1, 0, 0, 0, 0, 0, 1, 1, 0, 0, 0, 0, 0, 0, 0, 0, 0, 0, 1, 0, 0, 0, 0, 1, 0, 0, 0, 0, 0, 0, 0, 1, 0, 0, 0, 0, 0, 0, 0, 0, 0, 0, 0, 0, 0, 0, 0, 0, 0, 0, 0, 0, 0, 0, 0, 0, 0, 0, 0, 0, 0, 1, 0, 0, 0, 0, 0, 1, 0, 0, 0, 0, 0, 1, 0, 0, 0, 0, 0, 0, 0, 0, 0, 0, 0, 1, 1, 1, 0, 0, 1, 0, 0, 1, 0, 1, 0])
_uv = me_mesh_006.uv_layers.new(name='UVMap')
_uv.uv.foreach_set('vector', [0.1343, 0.4106, 0.09213, 0.3849, 0.09926, 0.3692, 0.7493, 0.123, 0.7726, 0.06044, 0.7591, 0.1244, 0.3513, 0.7149, 0.2702, 0.685, 0.2849, 0.6598, 0.1343, 0.4106, 0.09926, 0.3692, 0.1147, 0.3456, 0.3761, 0.6893, 0.2849, 0.6598, 0.2974, 0.6356, 0.1529, 0.4038, 0.1147, 0.3456, 0.1283, 0.3295, 0.3761, 0.6893, 0.2974, 0.6356, 0.3109, 0.6056, 0.1896, 0.388, 0.1283, 0.3295, 0.138, 0.3172, 0.4417, 0.5901, 0.3109, 0.6056, 0.3125, 0.5833, 0.4179, 0.4776, 0.2978, 0.5465, 0.3765, 0.4371, 0.1896, 0.388, 0.138, 0.3172, 0.1534, 0.2967, 0.7826, 0.1641, 0.8615, 0.1252, 0.791, 0.1734, 0.3765, 0.4371, 0.2804, 0.5336, 0.3163, 0.4326, 0.791, 0.1734, 0.8615, 0.1252, 0.8102, 0.1892, 0.2839, 0.3119, 0.1534, 0.2967, 0.16, 0.2769, 0.4511, 0.5362, 0.3085, 0.5644, 0.4179, 0.4776, 0.3163, 0.4326, 0.2804, 0.5336, 0.269, 0.4398, 0.16, 0.2769, 0.231, 0.2961, 0.2839, 0.3119, 0.8102, 0.1892, 0.8599, 0.1828, 0.8627, 0.2073, 0.8109, 0.1988, 0.8599, 0.2189, 0.8148, 0.2054, 0.4181, 0.239, 0.4688, 0.09596, 0.4911, 0.1989, 0.269, 0.4398, 0.2217, 0.5201, 0.2176, 0.4521, 0.8148, 0.2054, 0.8599, 0.2189, 0.8605, 0.2409, 0.2176, 0.4521, 0.2217, 0.5201, 0.202, 0.4573, 0.6879, 0.7755, 0.6819, 0.7853, 0.676, 0.7952, 0.202, 0.4573, 0.202, 0.5192, 0.1893, 0.4594, 0.8129, 0.2114, 0.8605, 0.2409, 0.8554, 0.2678, 0.5397, 0.1604, 0.533, 0.0789, 0.5792, 0.1701, 0.1893, 0.4594, 0.202, 0.5192, 0.1776, 0.4668, 0.667, 0.8071, 0.7151, 0.8588, 0.6856, 0.8739, 0.6576, 0.8087, 0.6856, 0.8739, 0.6714, 0.882, 0.1776, 0.4668, 0.1756, 0.5156, 0.1717, 0.465, 0.8047, 0.2221, 0.8554, 0.2678, 0.8436, 0.2983, 0.633, 0.8022, 0.6714, 0.882, 0.634, 0.9042, 0.1717, 0.465, 0.1756, 0.5156, 0.159, 0.4577, 0.6339, 0.1424, 0.6136, 0.05454, 0.6664, 0.1207, 0.7644, 0.2754, 0.8271, 0.3004, 0.8193, 0.3255, 0.159, 0.4577, 0.1615, 0.5135, 0.1495, 0.4606, 0.1495, 0.4606, 0.1222, 0.5052, 0.1372, 0.4672, 0.6664, 0.1207, 0.6136, 0.05454, 0.6843, 0.108, 0.1372, 0.4672, 0.1222, 0.5052, 0.1341, 0.4665, 0.6753, 0.4825, 0.8006, 0.4482, 0.8048, 0.4673, 0.1341, 0.4665, 0.1147, 0.4956, 0.1327, 0.4644, 0.6753, 0.4825, 0.8048, 0.4673, 0.6827, 0.5081, 0.504, 0.8737, 0.5472, 0.9355, 0.443, 0.8841, 0.1327, 0.4644, 0.1095, 0.4872, 0.1324, 0.4614, 0.6897, 0.5334, 0.812, 0.4993, 0.7125, 0.5622, 0.7177, 0.1229, 0.7141, 0.03577, 0.7353, 0.1242, 0.1319, 0.4567, 0.1044, 0.4786, 0.09849, 0.4697, 0.7353, 0.1242, 0.7141, 0.03577, 0.7493, 0.123, 0.443, 0.8841, 0.4973, 0.9605, 0.4032, 0.9057, 0.1328, 0.4493, 0.09849, 0.4697, 0.09307, 0.462, 0.7314, 0.587, 0.8213, 0.5397, 0.762, 0.6104, 0.1328, 0.4493, 0.08904, 0.4471, 0.1315, 0.439, 0.4032, 0.9057, 0.4343, 0.985, 0.3827, 0.9135, 0.1315, 0.439, 0.08904, 0.4471, 0.088, 0.3981, 0.1315, 0.439, 0.088, 0.3981, 0.1298, 0.4235, 0.7855, 0.6289, 0.8409, 0.591, 0.7947, 0.6393, 0.3827, 0.9135, 0.3946, 0.9931, 0.3557, 0.9266, 0.1288, 0.4163, 0.088, 0.3981, 0.09213, 0.3849, 0.8032, 0.6492, 0.8479, 0.6227, 0.8101, 0.659, 0.8159, 0.6677, 0.8495, 0.6557, 0.8178, 0.6726, 0.3404, 0.9343, 0.3386, 0.9962, 0.332, 0.9387, 0.8189, 0.6761, 0.8592, 0.6719, 0.8171, 0.6792, 0.332, 0.9387, 0.3386, 0.9962, 0.3149, 0.9964, 0.3055, 0.9216, 0.2466, 0.9855, 0.2794, 0.9197, 0.2794, 0.9197, 0.2466, 0.9855, 0.2232, 0.9737, 0.2794, 0.9197, 0.2232, 0.9737, 0.2623, 0.9169, 0.3254, 0.936, 0.3149, 0.9964, 0.271, 0.9999, 0.8098, 0.685, 0.858, 0.6877, 0.853, 0.7213, 0.8098, 0.685, 0.853, 0.7213, 0.8449, 0.7444, 0.2623, 0.9169, 0.2232, 0.9737, 0.2035, 0.9633, 0.7876, 0.7033, 0.8449, 0.7444, 0.8289, 0.7616, 0.2414, 0.909, 0.2035, 0.9633, 0.1659, 0.917, 0.7876, 0.7033, 0.8289, 0.7616, 0.813, 0.7816, 0.2337, 0.9032, 0.1659, 0.917, 0.1546, 0.8924, 0.7616, 0.7109, 0.7616, 0.7109, 0.7674, 0.7215, 0.8692, 0.1366, 0.8521, 0.1535, 0.8521, 0.1307, 0.2348, 0.8964, 0.1637, 0.8609, 0.2643, 0.8901, 0.7031, 0.7522, 0.7293, 0.7858, 0.7293, 0.7858, 0.2643, 0.8901, 0.196, 0.836, 0.2075, 0.8219, 0.2817, 0.883, 0.2075, 0.8219, 0.2151, 0.8008, 0.2959, 0.8583, 0.2151, 0.8008, 0.2194, 0.7804, 0.3092, 0.7832, 0.2194, 0.7804, 0.248, 0.7239, 0.332, 0.7415, 0.248, 0.7239, 0.2702, 0.685, 0.7353, 0.1242, 0.7493, 0.123, 0.7644, 0.131, 0.3429, 0.9282, 0.2835, 0.9652, 0.3274, 0.8946, 0.7977, 0.07376, 0.7717, 0.1413, 0.7644, 0.131, 0.7493, 0.123, 0.7478, 0.04942, 0.7726, 0.06044, 0.3513, 0.7149, 0.332, 0.7415, 0.2702, 0.685, 0.7591, 0.1244, 0.7726, 0.06044, 0.7977, 0.07376, 0.1529, 0.4038, 0.1343, 0.4106, 0.1147, 0.3456, 0.3761, 0.6893, 0.3513, 0.7149, 0.2849, 0.6598, 0.7644, 0.131, 0.7591, 0.1244, 0.7977, 0.07376, 0.8299, 0.09729, 0.7826, 0.1641, 0.7717, 0.1413, 0.4163, 0.6371, 0.3761, 0.6893, 0.3109, 0.6056, 0.1702, 0.3971, 0.1529, 0.4038, 0.1283, 0.3295, 0.4913, 0.09442, 0.4911, 0.1989, 0.4688, 0.09596, 0.1896, 0.388, 0.1702, 0.3971, 0.1283, 0.3295, 0.4417, 0.5901, 0.4163, 0.6371, 0.3109, 0.6056, 0.2337, 0.3573, 0.1896, 0.388, 0.1534, 0.2967, 0.4511, 0.5362, 0.4417, 0.5901, 0.3125, 0.5833, 0.3765, 0.4371, 0.2978, 0.5465, 0.2804, 0.5336, 0.4511, 0.5362, 0.3125, 0.5833, 0.3085, 0.5644, 0.2839, 0.3119, 0.2337, 0.3573, 0.1534, 0.2967, 0.8102, 0.1892, 0.8615, 0.1252, 0.8599, 0.1828, 0.4179, 0.4776, 0.3085, 0.5644, 0.2978, 0.5465, 0.4543, 0.09226, 0.4181, 0.239, 0.4395, 0.1499, 0.269, 0.4398, 0.2804, 0.5336, 0.2549, 0.526, 0.8109, 0.1988, 0.8102, 0.1892, 0.8627, 0.2073, 0.8109, 0.1988, 0.8627, 0.2073, 0.8599, 0.2189, 0.4181, 0.239, 0.4543, 0.09226, 0.4688, 0.09596, 0.269, 0.4398, 0.2549, 0.526, 0.2217, 0.5201, 0.8129, 0.2114, 0.8148, 0.2054, 0.8605, 0.2409, 0.505, 0.09147, 0.5261, 0.1684, 0.4913, 0.09442, 0.5686, 0.06951, 0.5792, 0.1701, 0.533, 0.0789, 0.7402, 0.8428, 0.714, 0.8092, 0.714, 0.8092, 0.202, 0.4573, 0.2217, 0.5201, 0.202, 0.5192, 0.8047, 0.2221, 0.8129, 0.2114, 0.8554, 0.2678, 0.667, 0.8071, 0.676, 0.7952, 0.7151, 0.8588, 0.5397, 0.1604, 0.505, 0.09147, 0.533, 0.0789, 0.1776, 0.4668, 0.202, 0.5192, 0.1846, 0.5172, 0.6576, 0.8087, 0.667, 0.8071, 0.6856, 0.8739, 0.1776, 0.4668, 0.1846, 0.5172, 0.1756, 0.5156, 0.8047, 0.2221, 0.8294, 0.2779, 0.794, 0.2404, 0.634, 0.9042, 0.5828, 0.792, 0.6108, 0.7946, 0.633, 0.8022, 0.6576, 0.8087, 0.6714, 0.882, 0.159, 0.4577, 0.1756, 0.5156, 0.1615, 0.5135, 0.6339, 0.1424, 0.5686, 0.06951, 0.6136, 0.05454, 0.6108, 0.7946, 0.633, 0.8022, 0.634, 0.9042, 0.7644, 0.2754, 0.7795, 0.2578, 0.8271, 0.3004, 0.6038, 0.9163, 0.5828, 0.792, 0.6188, 0.9129, 0.1495, 0.4606, 0.1615, 0.5135, 0.1515, 0.5112, 0.7445, 0.305, 0.7547, 0.29, 0.813, 0.3437, 0.1495, 0.4606, 0.1515, 0.5112, 0.1222, 0.5052, 0.8273, 0.3584, 0.808, 0.3627, 0.8131, 0.3437, 0.6843, 0.108, 0.6136, 0.05454, 0.6571, 0.05016, 0.5472, 0.9355, 0.558, 0.8101, 0.6038, 0.9163, 0.1341, 0.4665, 0.1222, 0.5052, 0.1147, 0.4956, 0.8174, 0.3995, 0.7994, 0.4067, 0.803, 0.3842, 0.6843, 0.108, 0.6571, 0.05016, 0.6795, 0.04163, 0.6753, 0.4825, 0.6849, 0.4429, 0.8006, 0.4482, 0.7011, 0.115, 0.6843, 0.108, 0.6795, 0.04163, 0.1327, 0.4644, 0.1147, 0.4956, 0.1095, 0.4872, 0.7141, 0.03577, 0.7011, 0.115, 0.6795, 0.04163, 0.6897, 0.5334, 0.8082, 0.484, 0.812, 0.4993, 0.364, 0.9958, 0.3557, 0.9266, 0.3946, 0.9931, 0.443, 0.8841, 0.5472, 0.9355, 0.4973, 0.9605, 0.1324, 0.4614, 0.1095, 0.4872, 0.1044, 0.4786, 0.7314, 0.587, 0.8164, 0.52, 0.8213, 0.5397, 0.1319, 0.4567, 0.1324, 0.4614, 0.1044, 0.4786, 0.7493, 0.123, 0.7141, 0.03577, 0.7478, 0.04942, 0.4032, 0.9057, 0.4973, 0.9605, 0.4575, 0.9752, 0.1328, 0.4493, 0.1319, 0.4567, 0.09849, 0.4697, 0.7855, 0.6289, 0.832, 0.5669, 0.8409, 0.591, 0.1328, 0.4493, 0.09307, 0.462, 0.08904, 0.4471, 0.4032, 0.9057, 0.4575, 0.9752, 0.4343, 0.985, 0.1288, 0.4163, 0.1298, 0.4235, 0.088, 0.3981, 0.8032, 0.6492, 0.8453, 0.6083, 0.8479, 0.6227, 0.3827, 0.9135, 0.4343, 0.985, 0.3946, 0.9931, 0.1343, 0.4106, 0.1288, 0.4163, 0.09213, 0.3849, 0.8159, 0.6677, 0.8497, 0.6404, 0.8495, 0.6557, 0.8471, 0.6687, 0.8592, 0.6719, 0.8189, 0.6761, 0.3404, 0.9343, 0.364, 0.9958, 0.3386, 0.9962, 0.8171, 0.6792, 0.8592, 0.6719, 0.858, 0.6877, 0.3055, 0.9216, 0.271, 0.9999, 0.2466, 0.9855, 0.3254, 0.936, 0.332, 0.9387, 0.3149, 0.9964, 0.8098, 0.685, 0.8171, 0.6792, 0.858, 0.6877, 0.3055, 0.9216, 0.3254, 0.936, 0.271, 0.9999, 0.7977, 0.6927, 0.8098, 0.685, 0.8449, 0.7444, 0.2519, 0.9132, 0.2623, 0.9169, 0.2035, 0.9633, 0.2414, 0.909, 0.2519, 0.9132, 0.2035, 0.9633, 0.7876, 0.7033, 0.7977, 0.6927, 0.8449, 0.7444, 0.2337, 0.9032, 0.2414, 0.909, 0.1659, 0.917, 0.7876, 0.7033, 0.7923, 0.745, 0.782, 0.7267, 0.2348, 0.8964, 0.2337, 0.9032, 0.1546, 0.8924, 0.7515, 0.7134, 0.7616, 0.7109, 0.7748, 0.756, 0.7184, 0.7289, 0.7349, 0.7211, 0.7477, 0.7727, 0.2348, 0.8964, 0.1546, 0.8924, 0.1637, 0.8609, 0.2643, 0.8901, 0.1637, 0.8609, 0.196, 0.836, 0.7184, 0.7289, 0.7031, 0.7522, 0.7031, 0.7522, 0.2817, 0.883, 0.2643, 0.8901, 0.2075, 0.8219, 0.2959, 0.8583, 0.2817, 0.883, 0.2151, 0.8008, 0.3092, 0.7832, 0.2959, 0.8583, 0.2194, 0.7804, 0.332, 0.7415, 0.3092, 0.7832, 0.248, 0.7239, 0.443, 0.8841, 0.4032, 0.9057, 0.2959, 0.8583, 0.4032, 0.9057, 0.3827, 0.9135, 0.2959, 0.8583, 0.3827, 0.9135, 0.3557, 0.9266, 0.2959, 0.8583, 0.3557, 0.9266, 0.3404, 0.9343, 0.3055, 0.9216, 0.3404, 0.9343, 0.332, 0.9387, 0.3254, 0.936, 0.3055, 0.9216, 0.2794, 0.9197, 0.2817, 0.883, 0.2794, 0.9197, 0.2623, 0.9169, 0.2643, 0.8901, 0.2817, 0.883, 0.2794, 0.9197, 0.2643, 0.8901, 0.3404, 0.9343, 0.3254, 0.936, 0.3055, 0.9216, 0.3557, 0.9266, 0.3055, 0.9216, 0.2959, 0.8583, 0.2623, 0.9169, 0.2519, 0.9132, 0.2643, 0.8901, 0.2519, 0.9132, 0.2414, 0.909, 0.2643, 0.8901, 0.2414, 0.909, 0.2337, 0.9032, 0.2348, 0.8964, 0.2643, 0.8901, 0.2414, 0.909, 0.2348, 0.8964, 0.558, 0.8101, 0.504, 0.8737, 0.443, 0.8841, 0.2959, 0.8583, 0.3092, 0.7832, 0.443, 0.8841, 0.3092, 0.7832, 0.332, 0.7415, 0.443, 0.8841, 0.3055, 0.9216, 0.2817, 0.883, 0.2959, 0.8583, 0.332, 0.7415, 0.3513, 0.7149, 0.443, 0.8841, 0.558, 0.8101, 0.443, 0.8841, 0.3513, 0.7149, 0.5828, 0.792, 0.558, 0.8101, 0.4163, 0.6371, 0.3513, 0.7149, 0.3761, 0.6893, 0.558, 0.8101, 0.3761, 0.6893, 0.4163, 0.6371, 0.558, 0.8101, 0.5828, 0.792, 0.4163, 0.6371, 0.4417, 0.5901, 0.6576, 0.8087, 0.633, 0.8022, 0.676, 0.7952, 0.633, 0.8022, 0.6108, 0.7946, 0.6879, 0.7755, 0.6576, 0.8087, 0.676, 0.7952, 0.667, 0.8071, 0.6108, 0.7946, 0.5828, 0.792, 0.7184, 0.7289, 0.5828, 0.792, 0.4417, 0.5901, 0.6897, 0.5334, 0.5828, 0.792, 0.6897, 0.5334, 0.7184, 0.7289, 0.4417, 0.5901, 0.4511, 0.5362, 0.6897, 0.5334, 0.676, 0.7952, 0.633, 0.8022, 0.6879, 0.7755, 0.7184, 0.7289, 0.6879, 0.7755, 0.6108, 0.7946, 0.4511, 0.5362, 0.4179, 0.4776, 0.6753, 0.4825, 0.6897, 0.5334, 0.6753, 0.4825, 0.6827, 0.5081, 0.7515, 0.7134, 0.7184, 0.7289, 0.7314, 0.587, 0.7876, 0.7033, 0.7717, 0.7083, 0.7977, 0.6927, 0.7666, 0.7096, 0.7616, 0.7109, 0.7855, 0.6289, 0.7977, 0.6927, 0.7717, 0.7083, 0.7855, 0.6289, 0.8171, 0.6792, 0.8098, 0.685, 0.8159, 0.6677, 0.8098, 0.685, 0.7977, 0.6927, 0.8032, 0.6492, 0.8159, 0.6677, 0.8032, 0.6492, 0.8101, 0.659, 0.8178, 0.6726, 0.8171, 0.6792, 0.8159, 0.6677, 0.7855, 0.6289, 0.8032, 0.6492, 0.7977, 0.6927, 0.7314, 0.587, 0.7855, 0.6289, 0.7515, 0.7134, 0.6897, 0.5334, 0.7314, 0.587, 0.7184, 0.7289, 0.6753, 0.4825, 0.6924, 0.4091, 0.6849, 0.4429, 0.4179, 0.4776, 0.3765, 0.4371, 0.4181, 0.239, 0.6924, 0.4091, 0.4179, 0.4776, 0.4911, 0.1989, 0.3163, 0.4326, 0.269, 0.4398, 0.2337, 0.3573, 0.269, 0.4398, 0.2176, 0.4521, 0.2337, 0.3573, 0.7186, 0.3434, 0.6924, 0.4091, 0.4911, 0.1989, 0.4179, 0.4776, 0.4181, 0.239, 0.4911, 0.1989, 0.2176, 0.4521, 0.202, 0.4573, 0.1896, 0.388, 0.2337, 0.3573, 0.2176, 0.4521, 0.1896, 0.388, 0.7445, 0.305, 0.7186, 0.3434, 0.6339, 0.1424, 0.202, 0.4573, 0.1893, 0.4594, 0.1896, 0.388, 0.7644, 0.2754, 0.7445, 0.305, 0.7177, 0.1229, 0.3765, 0.4371, 0.3163, 0.4326, 0.2839, 0.3119, 0.1893, 0.4594, 0.1776, 0.4668, 0.1717, 0.465, 0.1893, 0.4594, 0.1717, 0.465, 0.159, 0.4577, 0.3163, 0.4326, 0.2337, 0.3573, 0.2839, 0.3119, 0.1893, 0.4594, 0.159, 0.4577, 0.1702, 0.3971, 0.1495, 0.4606, 0.1372, 0.4672, 0.1324, 0.4614, 0.1372, 0.4672, 0.1341, 0.4665, 0.1327, 0.4644, 0.7186, 0.3434, 0.4911, 0.1989, 0.5792, 0.1701, 0.4181, 0.239, 0.3765, 0.4371, 0.2839, 0.3119, 0.1372, 0.4672, 0.1327, 0.4644, 0.1324, 0.4614, 0.159, 0.4577, 0.1495, 0.4606, 0.1328, 0.4493, 0.1328, 0.4493, 0.1495, 0.4606, 0.1319, 0.4567, 0.1324, 0.4614, 0.1319, 0.4567, 0.1495, 0.4606, 0.1328, 0.4493, 0.1315, 0.439, 0.159, 0.4577, 0.1315, 0.439, 0.1298, 0.4235, 0.1529, 0.4038, 0.159, 0.4577, 0.1315, 0.439, 0.1529, 0.4038, 0.1298, 0.4235, 0.1288, 0.4163, 0.1343, 0.4106, 0.1343, 0.4106, 0.1529, 0.4038, 0.1298, 0.4235, 0.1529, 0.4038, 0.1702, 0.3971, 0.159, 0.4577, 0.8047, 0.2221, 0.794, 0.2404, 0.791, 0.1734, 0.794, 0.2404, 0.7644, 0.2754, 0.791, 0.1734, 0.1702, 0.3971, 0.1896, 0.388, 0.1893, 0.4594, 0.791, 0.1734, 0.7644, 0.2754, 0.7826, 0.1641, 0.8148, 0.2054, 0.8129, 0.2114, 0.8109, 0.1988, 0.8129, 0.2114, 0.8047, 0.2221, 0.8109, 0.1988, 0.791, 0.1734, 0.8102, 0.1892, 0.8109, 0.1988, 0.8109, 0.1988, 0.8047, 0.2221, 0.791, 0.1734, 0.4911, 0.1989, 0.5261, 0.1684, 0.5792, 0.1701, 0.5261, 0.1684, 0.5397, 0.1604, 0.5792, 0.1701, 0.7186, 0.3434, 0.5792, 0.1701, 0.6339, 0.1424, 0.7826, 0.1641, 0.7644, 0.2754, 0.7177, 0.1229, 0.7644, 0.131, 0.7717, 0.1413, 0.7353, 0.1242, 0.7717, 0.1413, 0.7826, 0.1641, 0.7353, 0.1242, 0.6664, 0.1207, 0.6843, 0.108, 0.7011, 0.115, 0.7445, 0.305, 0.6339, 0.1424, 0.7177, 0.1229, 0.6339, 0.1424, 0.6664, 0.1207, 0.7177, 0.1229, 0.6664, 0.1207, 0.7011, 0.115, 0.7177, 0.1229, 0.7353, 0.1242, 0.7826, 0.1641, 0.7177, 0.1229, 0.7493, 0.123, 0.7591, 0.1244, 0.7644, 0.131, 0.679, 0.7288, 0.7301, 0.7479, 0.7521, 0.8054, 0.7301, 0.7479, 0.7526, 0.7756, 0.7521, 0.8054, 0.7521, 0.8054, 0.6661, 0.8756, 0.679, 0.7288, 0.6195, 0.8905, 0.6032, 0.9192, 0.5604, 0.8501, 0.6032, 0.9192, 0.5763, 0.9389, 0.5604, 0.8501, 0.6661, 0.8756, 0.6195, 0.8905, 0.5727, 0.8253, 0.679, 0.7288, 0.5727, 0.8253, 0.6412, 0.7121, 0.679, 0.7288, 0.6661, 0.8756, 0.5727, 0.8253, 0.5763, 0.9389, 0.5447, 0.9405, 0.5125, 0.8915, 0.5604, 0.8501, 0.5763, 0.9389, 0.5125, 0.8915, 0.5447, 0.9405, 0.5196, 0.9238, 0.5125, 0.8915, 0.5727, 0.8253, 0.6195, 0.8905, 0.5604, 0.8501, 0.6209, 0.6879, 0.6412, 0.7121, 0.5253, 0.7617, 0.5727, 0.8253, 0.5327, 0.8144, 0.5253, 0.7617, 0.5327, 0.8144, 0.5189, 0.7986, 0.5253, 0.7617, 0.5253, 0.7617, 0.5195, 0.7196, 0.6209, 0.6879, 0.5195, 0.7196, 0.5205, 0.6406, 0.6209, 0.6879, 0.6412, 0.7121, 0.5727, 0.8253, 0.5253, 0.7617, 0.6072, 0.6357, 0.6209, 0.6879, 0.5205, 0.6406, 0.5205, 0.6406, 0.5288, 0.5886, 0.6072, 0.6357, 0.6104, 0.585, 0.6072, 0.6357, 0.5288, 0.5886, 0.6104, 0.585, 0.5288, 0.5886, 0.5252, 0.5361, 0.6193, 0.5301, 0.6104, 0.585, 0.5252, 0.5361, 0.6193, 0.5301, 0.5252, 0.5361, 0.6573, 0.4958, 0.5252, 0.5361, 0.483, 0.517, 0.4651, 0.3692, 0.6573, 0.4958, 0.5252, 0.5361, 0.4651, 0.3692, 0.7181, 0.4664, 0.7007, 0.4834, 0.7131, 0.4187, 0.7007, 0.4834, 0.6573, 0.4958, 0.7131, 0.4187, 0.7131, 0.4187, 0.6573, 0.4958, 0.4922, 0.319, 0.4922, 0.319, 0.4651, 0.3692, 0.4784, 0.344, 0.75, 0.3614, 0.7131, 0.4187, 0.4922, 0.319, 0.8323, 0.2281, 0.8519, 0.2579, 0.8027, 0.3046, 0.8027, 0.3046, 0.75, 0.3614, 0.7945, 0.1824, 0.4922, 0.319, 0.4894, 0.2531, 0.75, 0.3614, 0.483, 0.517, 0.4486, 0.5353, 0.4381, 0.4089, 0.7945, 0.1824, 0.8323, 0.2281, 0.8027, 0.3046, 0.7952, 0.08088, 0.8016, 0.1243, 0.7632, 0.0475, 0.8016, 0.1243, 0.7945, 0.1824, 0.7, 0.04186, 0.7, 0.04186, 0.7632, 0.0475, 0.8016, 0.1243, 0.516, 0.009781, 0.5674, 0.0001001, 0.6316, 0.06273, 0.6316, 0.06273, 0.7, 0.04186, 0.7945, 0.1824, 0.7945, 0.1824, 0.75, 0.3614, 0.4894, 0.2531, 0.4844, 0.0073, 0.516, 0.009781, 0.4608, 0.04829, 0.516, 0.009781, 0.6316, 0.06273, 0.4757, 0.1005, 0.4757, 0.1005, 0.4608, 0.04829, 0.516, 0.009781, 0.4894, 0.2531, 0.4631, 0.1648, 0.6316, 0.06273, 0.4631, 0.1648, 0.4757, 0.1005, 0.6316, 0.06273, 0.6316, 0.06273, 0.7945, 0.1824, 0.4894, 0.2531, 0.4651, 0.3692, 0.4381, 0.4089, 0.4514, 0.3889, 0.4461, 0.5843, 0.4549, 0.6437, 0.2514, 0.5637, 0.4549, 0.6437, 0.4591, 0.6909, 0.2514, 0.5637, 0.4591, 0.6909, 0.4509, 0.7391, 0.1809, 0.7132, 0.2514, 0.5637, 0.4591, 0.6909, 0.1809, 0.7132, 0.4381, 0.4089, 0.4067, 0.4091, 0.4224, 0.4089, 0.4486, 0.5353, 0.4461, 0.5843, 0.2643, 0.5394, 0.4067, 0.4091, 0.4486, 0.5353, 0.2643, 0.5394, 0.4509, 0.7391, 0.4247, 0.8065, 0.1809, 0.7132, 0.4247, 0.8065, 0.3491, 0.8639, 0.1809, 0.7132, 0.3925, 0.3652, 0.4067, 0.4091, 0.2467, 0.3634, 0.4173, 0.2441, 0.4167, 0.2914, 0.2839, 0.2187, 0.4167, 0.2914, 0.3925, 0.3652, 0.2618, 0.3206, 0.2839, 0.2187, 0.4167, 0.2914, 0.2563, 0.287, 0.3747, 0.1298, 0.4129, 0.1772, 0.3382, 0.1318, 0.4129, 0.1772, 0.4173, 0.2441, 0.3013, 0.1784, 0.3013, 0.1784, 0.3382, 0.1318, 0.4129, 0.1772, 0.2563, 0.287, 0.2609, 0.248, 0.2839, 0.2187, 0.2839, 0.2187, 0.3013, 0.1784, 0.4173, 0.2441, 0.4067, 0.4091, 0.2643, 0.5394, 0.2467, 0.3634, 0.2643, 0.5394, 0.4461, 0.5843, 0.2514, 0.5637, 0.3491, 0.8639, 0.3274, 0.8946, 0.1811, 0.8206, 0.2618, 0.3206, 0.2563, 0.287, 0.4167, 0.2914, 0.166, 0.4521, 0.1945, 0.4156, 0.2351, 0.5274, 0.1945, 0.4156, 0.2467, 0.3634, 0.2351, 0.5274, 0.1623, 0.4999, 0.166, 0.4521, 0.1797, 0.5188, 0.1797, 0.5188, 0.166, 0.4521, 0.2351, 0.5274, 0.2467, 0.3634, 0.2618, 0.3206, 0.3925, 0.3652, 0.2643, 0.5394, 0.2351, 0.5274, 0.2467, 0.3634, 0.1809, 0.7132, 0.1761, 0.6213, 0.2514, 0.5637, 0.1809, 0.7132, 0.3491, 0.8639, 0.1736, 0.7806, 0.1811, 0.8206, 0.1736, 0.7806, 0.3491, 0.8639, 0.1643, 0.9408, 0.166, 0.8881, 0.2835, 0.9652, 0.166, 0.8881, 0.1811, 0.8206, 0.3274, 0.8946, 0.2835, 0.9652, 0.166, 0.8881, 0.3274, 0.8946, 0.2198, 0.9999, 0.1818, 0.9828, 0.1643, 0.9408, 0.3752, 0.9999, 0.33, 0.9941, 0.3723, 0.9349, 0.33, 0.9941, 0.2835, 0.9652, 0.3429, 0.9282, 0.2835, 0.9652, 0.2198, 0.9999, 0.1643, 0.9408, 0.4145, 0.9909, 0.3752, 0.9999, 0.3723, 0.9349, 0.33, 0.9941, 0.3429, 0.9282, 0.3723, 0.9349, 0.4677, 0.8997, 0.4744, 0.9359, 0.4268, 0.9079, 0.4744, 0.9359, 0.4145, 0.9909, 0.4268, 0.9079, 0.3723, 0.9349, 0.4268, 0.9079, 0.4145, 0.9909, 0.7977, 0.07376, 0.8299, 0.09729, 0.7717, 0.1413, 0.8299, 0.09729, 0.8615, 0.1252, 0.7826, 0.1641, 0.4913, 0.09442, 0.5261, 0.1684, 0.4911, 0.1989, 0.505, 0.09147, 0.5397, 0.1604, 0.5261, 0.1684, 0.5686, 0.06951, 0.6339, 0.1424, 0.5792, 0.1701, 0.634, 0.9042, 0.6188, 0.9129, 0.5828, 0.792, 0.6038, 0.9163, 0.558, 0.8101, 0.5828, 0.792, 0.8273, 0.3584, 0.8209, 0.3794, 0.808, 0.3627, 0.5472, 0.9355, 0.504, 0.8737, 0.558, 0.8101, 0.8174, 0.3995, 0.8157, 0.4174, 0.7994, 0.4067, 0.7141, 0.03577, 0.7177, 0.1229, 0.7011, 0.115, 0.364, 0.9958, 0.3404, 0.9343, 0.3557, 0.9266, 0.7994, 0.4067, 0.7986, 0.4277, 0.6924, 0.4091, 0.7994, 0.4067, 0.8157, 0.4174, 0.7986, 0.4277, 0.8157, 0.4174, 0.8166, 0.4353, 0.7986, 0.4277, 0.8079, 0.3627, 0.803, 0.3842, 0.7186, 0.3434, 0.808, 0.3627, 0.8209, 0.3794, 0.803, 0.3842, 0.8209, 0.3794, 0.8174, 0.3995, 0.803, 0.3842, 0.8495, 0.6557, 0.8627, 0.6244, 0.8618, 0.6436, 0.8495, 0.6557, 0.8497, 0.6404, 0.8627, 0.6244, 0.8497, 0.6404, 0.8616, 0.605, 0.8627, 0.6244, 0.8479, 0.6227, 0.8588, 0.5887, 0.8616, 0.605, 0.8479, 0.6227, 0.8453, 0.6083, 0.8588, 0.5887, 0.8453, 0.6083, 0.8551, 0.5726, 0.8588, 0.5887, 0.8409, 0.591, 0.8461, 0.5484, 0.8551, 0.5726, 0.8409, 0.591, 0.832, 0.5669, 0.8461, 0.5484, 0.832, 0.5669, 0.838, 0.5243, 0.8461, 0.5484, 0.8213, 0.5397, 0.8345, 0.5046, 0.838, 0.5243, 0.8213, 0.5397, 0.8164, 0.52, 0.8345, 0.5046, 0.8164, 0.52, 0.8323, 0.4874, 0.8345, 0.5046, 0.812, 0.4993, 0.8286, 0.4756, 0.8323, 0.4874, 0.812, 0.4993, 0.8082, 0.484, 0.8286, 0.4756, 0.8082, 0.484, 0.826, 0.4639, 0.8286, 0.4756, 0.8006, 0.4482, 0.7986, 0.4277, 0.8166, 0.4353, 0.8006, 0.4482, 0.6849, 0.4429, 0.7986, 0.4277, 0.6849, 0.4429, 0.6924, 0.4091, 0.7986, 0.4277, 0.803, 0.3842, 0.7062, 0.3754, 0.7186, 0.3434, 0.803, 0.3842, 0.7994, 0.4067, 0.7062, 0.3754, 0.7994, 0.4067, 0.6924, 0.4091, 0.7062, 0.3754, 0.813, 0.3437, 0.7324, 0.3233, 0.7445, 0.305, 0.813, 0.3437, 0.8079, 0.3627, 0.7324, 0.3233, 0.8079, 0.3627, 0.7186, 0.3434, 0.7324, 0.3233, 0.8131, 0.3437, 0.8193, 0.3255, 0.8273, 0.3584, 0.813, 0.3437, 0.7547, 0.29, 0.8193, 0.3255, 0.7547, 0.29, 0.7644, 0.2754, 0.8193, 0.3255, 0.8271, 0.3004, 0.8294, 0.2779, 0.8436, 0.2983, 0.8271, 0.3004, 0.7795, 0.2578, 0.8293, 0.2779, 0.7795, 0.2578, 0.794, 0.2404, 0.8293, 0.2779, 0.8178, 0.6726, 0.8471, 0.6687, 0.8189, 0.6761, 0.8178, 0.6726, 0.8495, 0.6557, 0.847, 0.6687, 0.8495, 0.6557, 0.8618, 0.6436, 0.8471, 0.6687, 0.8101, 0.659, 0.8497, 0.6404, 0.8159, 0.6677, 0.8101, 0.659, 0.8479, 0.6227, 0.8497, 0.6404, 0.8479, 0.6227, 0.8616, 0.605, 0.8497, 0.6404, 0.7947, 0.6393, 0.8453, 0.6083, 0.8032, 0.6492, 0.7947, 0.6393, 0.8409, 0.591, 0.8453, 0.6083, 0.8409, 0.591, 0.8551, 0.5726, 0.8453, 0.6083, 0.762, 0.6104, 0.832, 0.5669, 0.7855, 0.6289, 0.762, 0.6104, 0.8213, 0.5397, 0.832, 0.5669, 0.8213, 0.5397, 0.838, 0.5243, 0.832, 0.5669, 0.7125, 0.5622, 0.8164, 0.52, 0.7314, 0.587, 0.7125, 0.5622, 0.812, 0.4993, 0.8164, 0.52, 0.812, 0.4993, 0.8323, 0.4874, 0.8164, 0.52, 0.6827, 0.5081, 0.8082, 0.484, 0.6897, 0.5334, 0.6827, 0.5081, 0.8048, 0.4673, 0.8082, 0.484, 0.8048, 0.4673, 0.826, 0.4639, 0.8082, 0.484, 0.8048, 0.4673, 0.8195, 0.4502, 0.826, 0.4639, 0.8048, 0.4673, 0.8006, 0.4482, 0.8195, 0.4502, 0.8006, 0.4482, 0.8166, 0.4353, 0.8195, 0.4502, 0.8193, 0.3255, 0.8383, 0.3272, 0.8273, 0.3584, 0.8193, 0.3255, 0.8271, 0.3004, 0.8383, 0.3272, 0.8271, 0.3004, 0.8436, 0.2983, 0.8383, 0.3272, 0.9305, 0.09418, 0.8796, 0.09605, 0.8798, 0.07847, 0.8047, 0.2221, 0.8436, 0.2983, 0.8294, 0.2779, 0.8471, 0.6687, 0.8618, 0.6436, 0.8592, 0.6719, 0.6897, 0.5334, 0.4511, 0.5362, 0.6753, 0.4825, 0.8159, 0.6677, 0.8098, 0.685, 0.8032, 0.6492, 0.8178, 0.6726, 0.8189, 0.6761, 0.8171, 0.6792, 0.7855, 0.6289, 0.7947, 0.6393, 0.8032, 0.6492, 0.7314, 0.587, 0.762, 0.6104, 0.7855, 0.6289, 0.6897, 0.5334, 0.7125, 0.5622, 0.7314, 0.587, 0.6753, 0.4825, 0.4179, 0.4776, 0.6924, 0.4091, 0.7186, 0.3434, 0.7062, 0.3754, 0.6924, 0.4091, 0.7445, 0.305, 0.7324, 0.3233, 0.7186, 0.3434, 0.7644, 0.2754, 0.7547, 0.29, 0.7445, 0.305, 0.794, 0.2404, 0.7795, 0.2578, 0.7644, 0.2754, 0.4922, 0.319, 0.6573, 0.4958, 0.4651, 0.3692, 0.4922, 0.319, 0.4905, 0.2861, 0.4894, 0.2531, 0.4894, 0.2531, 0.4759, 0.2091, 0.4631, 0.1648, 0.4651, 0.3692, 0.483, 0.517, 0.4381, 0.4089, 0.4381, 0.4089, 0.4486, 0.5353, 0.4067, 0.4091, 0.3925, 0.3652, 0.3998, 0.3871, 0.4067, 0.4091, 0.4173, 0.2441, 0.4172, 0.2678, 0.4167, 0.2914, 0.4167, 0.2914, 0.4049, 0.3284, 0.3925, 0.3652, 0.4129, 0.1772, 0.4154, 0.2106, 0.4173, 0.2441, 0.9305, 0.09418, 0.9315, 0.1149, 0.8796, 0.09605, 0.9315, 0.1149, 0.9215, 0.1335, 0.8796, 0.09605, 0.9215, 0.1335, 0.913, 0.1493, 0.872, 0.1192, 0.913, 0.1493, 0.9033, 0.1639, 0.8629, 0.147, 0.872, 0.1192, 0.913, 0.1493, 0.8629, 0.147, 0.9033, 0.1639, 0.8948, 0.1764, 0.8829, 0.1769, 0.8829, 0.1769, 0.873, 0.177, 0.8675, 0.1608, 0.8675, 0.1608, 0.8629, 0.147, 0.9033, 0.1639, 0.872, 0.1192, 0.8796, 0.09605, 0.9215, 0.1335, 0.9033, 0.1639, 0.8829, 0.1769, 0.8675, 0.1608, 0.9285, 0.05981, 0.9302, 0.07666, 0.88, 0.06362, 0.9302, 0.07666, 0.9305, 0.09418, 0.8798, 0.07847, 0.88, 0.06362, 0.9302, 0.07666, 0.8798, 0.07847, 0.9111, 0.009343, 0.9201, 0.03211, 0.8783, 0.03893, 0.9201, 0.03211, 0.9285, 0.05981, 0.88, 0.06362, 0.8783, 0.03893, 0.9201, 0.03211, 0.88, 0.06362, 0.8769, 0.01793, 0.8629, 0.0001093, 0.9111, 0.009343, 0.8783, 0.03893, 0.8769, 0.01793, 0.9111, 0.009343, 0.8656, 0.2553, 0.8629, 0.1772, 0.9146, 0.2581, 0.9146, 0.2581, 0.8629, 0.1772, 0.9146, 0.1797, 0.8629, 0.3073, 0.893, 0.2583, 0.893, 0.3073, 0.2839, 0.3119, 0.231, 0.2961, 0.2338, 0.2627, 0.3507, 0.1875, 0.3027, 0.09447, 0.3785, 0.1253, 0.2839, 0.3119, 0.3496, 0.2754, 0.418, 0.2389, 0.6193, 0.5301, 0.6277, 0.5596, 0.6104, 0.585, 0.4395, 0.1499, 0.4175, 0.09628, 0.4497, 0.102, 0.6321, 0.5322, 0.6759, 0.5666, 0.6277, 0.5596, 0.3496, 0.2754, 0.2839, 0.3119, 0.2338, 0.2627, 0.3496, 0.2754, 0.2268, 0.1625, 0.2538, 0.1423, 0.2338, 0.2627, 0.231, 0.2961, 0.176, 0.2563, 0.231, 0.2961, 0.16, 0.2768, 0.176, 0.2563, 0.3785, 0.1913, 0.3507, 0.1875, 0.4021, 0.1371, 0.4021, 0.1371, 0.3785, 0.1253, 0.4175, 0.09628, 0.4021, 0.1371, 0.3507, 0.1875, 0.3785, 0.1253, 0.3785, 0.1253, 0.4009, 0.08855, 0.4175, 0.09628, 0.418, 0.2389, 0.4021, 0.1371, 0.4395, 0.1499, 0.3496, 0.2754, 0.3785, 0.1913, 0.418, 0.2389, 0.2538, 0.1423, 0.2668, 0.12, 0.2723, 0.1241, 0.6234, 0.6837, 0.6492, 0.7029, 0.6213, 0.7128, 0.3507, 0.1875, 0.2538, 0.1423, 0.2723, 0.1241, 0.3785, 0.1253, 0.3231, 0.07867, 0.4009, 0.08855, 0.2338, 0.2627, 0.2051, 0.1769, 0.2268, 0.1625, 0.6759, 0.5666, 0.6234, 0.6837, 0.6277, 0.5596, 0.2156, 0.1484, 0.1952, 0.1615, 0.215, 0.1475, 0.3169, 0.07084, 0.2972, 0.08756, 0.3166, 0.07051, 0.3027, 0.09447, 0.2668, 0.12, 0.298, 0.08837, 0.2268, 0.1625, 0.2432, 0.1308, 0.2538, 0.1423, 0.3231, 0.07867, 0.298, 0.08837, 0.3169, 0.07084, 0.2268, 0.1625, 0.1961, 0.1629, 0.2156, 0.1484, 0.2655, 0.1182, 0.2575, 0.06824, 0.2972, 0.08756, 0.2655, 0.1182, 0.218, 0.1032, 0.2394, 0.0777, 0.6213, 0.7128, 0.6493, 0.7035, 0.622, 0.7152, 0.2432, 0.1308, 0.2655, 0.1182, 0.2668, 0.12, 0.2668, 0.12, 0.2972, 0.08756, 0.298, 0.08837, 0.2156, 0.1484, 0.2429, 0.1304, 0.2432, 0.1308, 0.199, 0.1122, 0.18, 0.1054, 0.1966, 0.09538, 0.2575, 0.06824, 0.2717, 0.05664, 0.279, 0.06359, 0.215, 0.1475, 0.218, 0.1032, 0.2429, 0.1304, 0.2972, 0.08756, 0.279, 0.06359, 0.3166, 0.07051, 0.215, 0.1475, 0.1841, 0.1236, 0.199, 0.1122, 0.622, 0.7152, 0.6734, 0.7597, 0.6055, 0.7813, 0.2358, 0.07031, 0.254, 0.06023, 0.254, 0.06025, 0.2151, 0.08731, 0.2358, 0.07029, 0.2358, 0.07031, 0.6734, 0.7597, 0.6277, 0.8051, 0.6055, 0.7813, 0.2394, 0.0777, 0.2151, 0.08731, 0.2358, 0.07031, 0.2575, 0.06824, 0.2358, 0.07031, 0.254, 0.06025, 0.218, 0.1032, 0.1966, 0.09538, 0.2151, 0.08731, 0.1966, 0.09536, 0.1767, 0.08271, 0.1919, 0.07271, 0.254, 0.06023, 0.2623, 0.04714, 0.2717, 0.05662, 0.1966, 0.09538, 0.215, 0.08729, 0.2151, 0.08731, 0.254, 0.06025, 0.2717, 0.05662, 0.2717, 0.05664, 0.18, 0.1054, 0.1966, 0.09536, 0.1966, 0.09538, 0.6878, 0.7668, 0.6277, 0.8052, 0.6277, 0.8051, 0.2492, 0.04634, 0.2217, 0.02026, 0.2238, 0.01806, 0.2303, 0.05806, 0.2122, 0.02714, 0.2217, 0.02026, 0.6879, 0.7668, 0.6612, 0.8289, 0.6277, 0.8052, 0.2358, 0.07029, 0.2138, 0.06941, 0.2303, 0.05806, 0.254, 0.06023, 0.2303, 0.05806, 0.2492, 0.04634, 0.215, 0.08729, 0.1919, 0.07271, 0.2138, 0.06941, 0.1883, 0.03256, 0.1981, 0.00394, 0.2025, 0.03026, 0.2238, 0.01806, 0.2163, 0.008699, 0.2271, 0.01865, 0.2138, 0.06941, 0.2025, 0.03026, 0.2122, 0.02714, 0.2492, 0.04634, 0.2271, 0.01865, 0.2623, 0.04714, 0.1919, 0.07271, 0.1883, 0.03256, 0.2025, 0.03026, 0.7093, 0.7763, 0.7416, 0.8568, 0.6612, 0.8289, 0.2071, 0.008916, 0.2165, 0.01097, 0.2158, 0.01163, 0.1981, 0.00394, 0.2163, 0.008699, 0.2165, 0.01097, 0.7416, 0.8568, 0.8225, 0.8458, 0.7735, 0.8975, 0.2122, 0.02714, 0.2158, 0.01163, 0.2217, 0.02026, 0.2238, 0.01806, 0.2158, 0.01163, 0.2165, 0.01097, 0.2025, 0.03026, 0.2071, 0.008916, 0.2122, 0.02714, 0.16, 0.2769, 0.16, 0.2768, 0.231, 0.2961, 0.2839, 0.3119, 0.2839, 0.3119, 0.16, 0.2769, 0.4395, 0.1499, 0.4497, 0.102, 0.4543, 0.09226, 0.4181, 0.239, 0.418, 0.2389, 0.4395, 0.1499, 0.8629, 0.3073, 0.8629, 0.2583, 0.893, 0.2583, 0.3507, 0.1875, 0.2723, 0.1241, 0.3027, 0.09447, 0.2839, 0.3119, 0.2839, 0.3119, 0.3496, 0.2754, 0.418, 0.2389, 0.4181, 0.239, 0.2839, 0.3119, 0.6193, 0.5301, 0.6321, 0.5322, 0.6277, 0.5596, 0.6104, 0.585, 0.6104, 0.585, 0.6193, 0.5301, 0.4395, 0.1499, 0.4021, 0.1371, 0.4175, 0.09628, 0.6321, 0.5322, 0.6804, 0.5392, 0.6759, 0.5666, 0.3496, 0.2754, 0.2338, 0.2627, 0.2268, 0.1625, 0.418, 0.2389, 0.3785, 0.1913, 0.4021, 0.1371, 0.3496, 0.2754, 0.3507, 0.1875, 0.3785, 0.1913, 0.2538, 0.1423, 0.2432, 0.1308, 0.2668, 0.12, 0.6234, 0.6837, 0.6527, 0.688, 0.6492, 0.7029, 0.3507, 0.1875, 0.3496, 0.2754, 0.2538, 0.1423, 0.3785, 0.1253, 0.3027, 0.09447, 0.3231, 0.07867, 0.2338, 0.2627, 0.176, 0.2563, 0.2051, 0.1769, 0.6759, 0.5666, 0.6527, 0.688, 0.6234, 0.6837, 0.2156, 0.1484, 0.1961, 0.1629, 0.1952, 0.1615, 0.3169, 0.07084, 0.298, 0.08837, 0.2972, 0.08756, 0.3027, 0.09447, 0.2723, 0.1241, 0.2668, 0.12, 0.2268, 0.1625, 0.2156, 0.1484, 0.2432, 0.1308, 0.3231, 0.07867, 0.3027, 0.09447, 0.298, 0.08837, 0.2268, 0.1625, 0.2051, 0.1769, 0.1961, 0.1629, 0.2655, 0.1182, 0.2394, 0.0777, 0.2575, 0.06824, 0.2655, 0.1182, 0.2429, 0.1304, 0.218, 0.1032, 0.6213, 0.7128, 0.6492, 0.7029, 0.6493, 0.7035, 0.2432, 0.1308, 0.2429, 0.1304, 0.2655, 0.1182, 0.2668, 0.12, 0.2655, 0.1182, 0.2972, 0.08756, 0.2156, 0.1484, 0.215, 0.1475, 0.2429, 0.1304, 0.199, 0.1122, 0.1841, 0.1236, 0.18, 0.1054, 0.2575, 0.06824, 0.254, 0.06025, 0.2717, 0.05664, 0.215, 0.1475, 0.199, 0.1122, 0.218, 0.1032, 0.2972, 0.08756, 0.2575, 0.06824, 0.279, 0.06359, 0.215, 0.1475, 0.1952, 0.1615, 0.1841, 0.1236, 0.622, 0.7152, 0.6493, 0.7035, 0.6734, 0.7597, 0.2358, 0.07031, 0.2358, 0.07029, 0.254, 0.06023, 0.2151, 0.08731, 0.215, 0.08729, 0.2358, 0.07029, 0.6734, 0.7597, 0.6878, 0.7668, 0.6277, 0.8051, 0.2394, 0.0777, 0.218, 0.1032, 0.2151, 0.08731, 0.2575, 0.06824, 0.2394, 0.0777, 0.2358, 0.07031, 0.218, 0.1032, 0.199, 0.1122, 0.1966, 0.09538, 0.1966, 0.09536, 0.18, 0.1054, 0.1767, 0.08271, 0.254, 0.06023, 0.2492, 0.04634, 0.2623, 0.04714, 0.1966, 0.09538, 0.1966, 0.09536, 0.215, 0.08729, 0.254, 0.06025, 0.254, 0.06023, 0.2717, 0.05662, 0.18, 0.1054, 0.18, 0.1054, 0.1966, 0.09536, 0.6878, 0.7668, 0.6879, 0.7668, 0.6277, 0.8052, 0.2492, 0.04634, 0.2303, 0.05806, 0.2217, 0.02026, 0.2303, 0.05806, 0.2138, 0.06941, 0.2122, 0.02714, 0.6879, 0.7668, 0.7093, 0.7763, 0.6612, 0.8289, 0.2358, 0.07029, 0.215, 0.08729, 0.2138, 0.06941, 0.254, 0.06023, 0.2358, 0.07029, 0.2303, 0.05806, 0.215, 0.08729, 0.1966, 0.09536, 0.1919, 0.07271, 0.1883, 0.03256, 0.1862, 0.0001093, 0.1981, 0.00394, 0.2238, 0.01806, 0.2165, 0.01097, 0.2163, 0.008699, 0.2138, 0.06941, 0.1919, 0.07271, 0.2025, 0.03026, 0.2492, 0.04634, 0.2238, 0.01806, 0.2271, 0.01865, 0.1919, 0.07271, 0.1767, 0.08271, 0.1883, 0.03256, 0.7093, 0.7763, 0.7905, 0.805, 0.7416, 0.8568, 0.2071, 0.008916, 0.1981, 0.00394, 0.2165, 0.01097, 0.1981, 0.00394, 0.1862, 0.0001093, 0.2163, 0.008699, 0.7416, 0.8568, 0.7905, 0.805, 0.8225, 0.8458, 0.2122, 0.02714, 0.2071, 0.008916, 0.2158, 0.01163, 0.2238, 0.01806, 0.2217, 0.02026, 0.2158, 0.01163, 0.2025, 0.03026, 0.1981, 0.00394, 0.2071, 0.008916, 0.676, 0.7952, 0.6956, 0.827, 0.7151, 0.8588, 0.166, 0.4521, 0.1801, 0.4337, 0.1945, 0.4156, 0.166, 0.4521, 0.1801, 0.4337, 0.1801, 0.4337, 0.6819, 0.7853, 0.676, 0.7952, 0.676, 0.7952, 0.676, 0.7952, 0.6956, 0.827, 0.6956, 0.827, 0.7276, 0.8508, 0.7015, 0.8171, 0.7015, 0.8171, 0.7293, 0.7858, 0.7586, 0.8297, 0.7402, 0.8428, 0.7293, 0.7858, 0.7477, 0.7727, 0.7586, 0.8297, 0.7477, 0.7727, 0.7771, 0.8166, 0.7586, 0.8297, 0.7477, 0.7727, 0.7643, 0.765, 0.7771, 0.8166, 0.7477, 0.7727, 0.7349, 0.7211, 0.7643, 0.765, 0.7515, 0.7134, 0.7349, 0.7211, 0.7349, 0.7211, 0.7748, 0.756, 0.7849, 0.7535, 0.7981, 0.7986, 0.7748, 0.756, 0.7732, 0.7322, 0.7849, 0.7535, 0.8522, 0.1638, 0.8683, 0.1652, 0.8521, 0.168, 0.714, 0.8092, 0.6879, 0.7755, 0.6879, 0.7755, 0.7031, 0.7522, 0.6879, 0.7755, 0.6879, 0.7755, 0.7031, 0.7522, 0.7293, 0.7858, 0.7031, 0.7522, 0.7293, 0.7858, 0.7402, 0.8428, 0.714, 0.8092, 0.7643, 0.765, 0.7876, 0.8076, 0.7771, 0.8166, 0.7643, 0.765, 0.7748, 0.756, 0.7876, 0.8076, 0.7748, 0.756, 0.7981, 0.7986, 0.7876, 0.8076, 0.7849, 0.7535, 0.8056, 0.7901, 0.7981, 0.7986, 0.7849, 0.7535, 0.7923, 0.745, 0.8056, 0.7901, 0.7923, 0.745, 0.813, 0.7816, 0.8056, 0.7901, 0.7276, 0.8508, 0.7015, 0.8171, 0.7015, 0.8171, 0.7015, 0.8171, 0.6819, 0.7853, 0.6819, 0.7853, 0.6819, 0.7853, 0.676, 0.7952, 0.676, 0.7952, 0.676, 0.7952, 0.6956, 0.827, 0.6956, 0.827, 0.6956, 0.827, 0.7151, 0.8588, 0.7151, 0.8588, 0.7015, 0.8171, 0.6819, 0.7853, 0.6819, 0.7853, 0.1659, 0.4521, 0.18, 0.4337, 0.18, 0.4337, 0.6956, 0.827, 0.7151, 0.8588, 0.7151, 0.8588, 0.7276, 0.8508, 0.7015, 0.8171, 0.7015, 0.8171, 0.7015, 0.8171, 0.6819, 0.7853, 0.6819, 0.7853, 0.6956, 0.827, 0.7151, 0.8588, 0.7151, 0.8588, 0.166, 0.4521, 0.18, 0.4337, 0.1801, 0.4337, 0.7015, 0.8171, 0.7276, 0.8508, 0.7015, 0.8171, 0.6819, 0.7853, 0.7015, 0.8171, 0.6819, 0.7853, 0.676, 0.7952, 0.6819, 0.7853, 0.676, 0.7952, 0.676, 0.7952, 0.6956, 0.827, 0.6956, 0.827, 0.676, 0.7952, 0.6956, 0.827, 0.6956, 0.827, 0.6819, 0.7853, 0.676, 0.7952, 0.676, 0.7952, 0.7015, 0.8171, 0.7276, 0.8508, 0.7151, 0.8588, 0.6819, 0.7853, 0.6956, 0.827, 0.676, 0.7952, 0.6819, 0.7853, 0.7015, 0.8171, 0.6956, 0.827, 0.7015, 0.8171, 0.7151, 0.8588, 0.6956, 0.827, 0.6956, 0.827, 0.7151, 0.8588, 0.7151, 0.8588, 0.1659, 0.4521, 0.1568, 0.4234, 0.18, 0.4337, 0.6819, 0.7853, 0.7015, 0.8171, 0.7015, 0.8171, 0.714, 0.8092, 0.7276, 0.8508, 0.7015, 0.8171, 0.714, 0.8092, 0.7402, 0.8428, 0.7276, 0.8508, 0.6879, 0.7755, 0.7015, 0.8171, 0.6819, 0.7853, 0.0, 0.0, 0.0, 0.0, 0.0, 0.0, 0.6879, 0.7755, 0.714, 0.8092, 0.6879, 0.7755, 0.7015, 0.8171, 0.7015, 0.8171, 0.7015, 0.8171, 0.7015, 0.8171, 0.7015, 0.8171, 0.7015, 0.8171, 0.714, 0.8092, 0.7015, 0.8171, 0.7015, 0.8171, 0.7015, 0.8171, 0.714, 0.8092, 0.714, 0.8092, 0.714, 0.8092, 0.714, 0.8092, 0.714, 0.8092, 0.7015, 0.8171, 0.714, 0.8092, 0.714, 0.8092, 0.7015, 0.8171, 0.714, 0.8092, 0.714, 0.8092, 0.714, 0.8092, 0.714, 0.8092, 0.714, 0.8092, 0.714, 0.8092, 0.7015, 0.8171, 0.7015, 0.8171, 0.714, 0.8092, 0.714, 0.8092, 0.714, 0.8092, 0.714, 0.8092, 0.714, 0.8092, 0.714, 0.8092, 0.714, 0.8092, 0.7015, 0.8171, 0.7015, 0.8171, 0.7015, 0.8171, 0.7015, 0.8171, 0.7015, 0.8171, 0.7015, 0.8171, 0.7015, 0.8171, 0.7015, 0.8171, 0.714, 0.8092, 0.7015, 0.8171, 0.7015, 0.8171, 0.7015, 0.8171, 0.7015, 0.8171, 0.7015, 0.8171, 0.7015, 0.8171, 0.714, 0.8092, 0.714, 0.8092, 0.714, 0.8092, 0.714, 0.8092, 0.714, 0.8092, 0.7015, 0.8171, 0.714, 0.8092, 0.714, 0.8092, 0.714, 0.8092, 0.714, 0.8092, 0.714, 0.8092, 0.714, 0.8092, 0.7015, 0.8171, 0.7015, 0.8171, 0.714, 0.8092, 0.7015, 0.8171, 0.7015, 0.8171, 0.714, 0.8092, 0.7015, 0.8171, 0.7015, 0.8171, 0.7015, 0.8171, 0.7015, 0.8171, 0.7015, 0.8171, 0.7015, 0.8171, 0.714, 0.8092, 0.714, 0.8092, 0.8749, 0.2066, 0.8521, 0.1835, 0.8749, 0.1835, 0.7015, 0.8171, 0.7015, 0.8171, 0.7015, 0.8171, 0.714, 0.8092, 0.7015, 0.8171, 0.714, 0.8092, 0.714, 0.8092, 0.714, 0.8092, 0.714, 0.8092, 0.7031, 0.7522, 0.714, 0.8092, 0.6879, 0.7755, 0.7031, 0.7522, 0.7293, 0.7858, 0.714, 0.8092, 0.7293, 0.7858, 0.714, 0.8092, 0.714, 0.8092, 0.6879, 0.7755, 0.714, 0.8092, 0.714, 0.8092, 0.8521, 0.04583, 0.8779, 0.003833, 0.8779, 0.04956, 0.7293, 0.7858, 0.714, 0.8092, 0.7293, 0.7858, 0.7293, 0.7858, 0.7293, 0.7858, 0.7293, 0.7858, 0.714, 0.8092, 0.714, 0.8092, 0.714, 0.8092, 0.7184, 0.7289, 0.7293, 0.7858, 0.7031, 0.7522, 0.7184, 0.7289, 0.7477, 0.7727, 0.7293, 0.7858, 0.7184, 0.7289, 0.7477, 0.7727, 0.7184, 0.7289, 0.7477, 0.7727, 0.7477, 0.7727, 0.7477, 0.7727, 0.8769, 0.06155, 0.8521, 0.08668, 0.8521, 0.04976, 0.7477, 0.7727, 0.7293, 0.7858, 0.7293, 0.7858, 0.7293, 0.7858, 0.7293, 0.7858, 0.7293, 0.7858, 0.7477, 0.7727, 0.7293, 0.7858, 0.7477, 0.7727, 0.7515, 0.7134, 0.7748, 0.756, 0.7643, 0.765, 0.7349, 0.7211, 0.7515, 0.7134, 0.7643, 0.765, 0.7515, 0.7134, 0.7748, 0.756, 0.7515, 0.7134, 0.7349, 0.7211, 0.7643, 0.765, 0.7643, 0.765, 0.7732, 0.7322, 0.7783, 0.7309, 0.7849, 0.7535, 0.782, 0.7267, 0.782, 0.7267, 0.7768, 0.7175, 0.7717, 0.7083, 0.7692, 0.709, 0.7666, 0.7096, 0.7783, 0.7309, 0.7886, 0.7492, 0.7849, 0.7535, 0.7783, 0.7309, 0.782, 0.7267, 0.7886, 0.7492, 0.782, 0.7267, 0.7923, 0.745, 0.7886, 0.7492, 0.7692, 0.709, 0.7666, 0.7096, 0.7666, 0.7096, 0.7666, 0.7096, 0.7641, 0.7102, 0.7641, 0.7102, 0.7732, 0.7322, 0.7699, 0.7209, 0.7758, 0.7315, 0.8698, 0.1248, 0.8658, 0.09991, 0.8698, 0.09866, 0.8522, 0.1728, 0.8682, 0.1737, 0.8522, 0.1776, 0.7666, 0.7096, 0.7641, 0.7102, 0.7616, 0.7109, 0.7725, 0.7203, 0.775, 0.7196, 0.7783, 0.7309, 0.8567, 0.129, 0.8521, 0.1044, 0.8567, 0.1029, 0.7616, 0.7109, 0.7674, 0.7215, 0.7674, 0.7215, 0.7758, 0.7315, 0.7725, 0.7203, 0.7783, 0.7309, 0.7758, 0.7315, 0.7699, 0.7209, 0.7725, 0.7203, 0.7717, 0.7083, 0.7692, 0.709, 0.7692, 0.709, 0.7674, 0.7215, 0.7699, 0.7209, 0.7732, 0.7322, 0.8612, 0.1275, 0.8567, 0.1029, 0.8612, 0.1014, 0.7641, 0.7102, 0.7616, 0.7109, 0.7616, 0.7109, 0.775, 0.7196, 0.7801, 0.7288, 0.7783, 0.7309, 0.775, 0.7196, 0.7768, 0.7175, 0.7801, 0.7288, 0.7768, 0.7175, 0.782, 0.7267, 0.7801, 0.7288, 0.7717, 0.7083, 0.7768, 0.7175, 0.775, 0.7196, 0.7616, 0.7109, 0.7641, 0.7102, 0.7674, 0.7215, 0.7666, 0.7096, 0.7692, 0.709, 0.7725, 0.7203, 0.7725, 0.7203, 0.7692, 0.709, 0.775, 0.7196, 0.7692, 0.709, 0.7717, 0.7083, 0.775, 0.7196, 0.7699, 0.7209, 0.7666, 0.7096, 0.7725, 0.7203, 0.7674, 0.7215, 0.7641, 0.7102, 0.7699, 0.7209, 0.7641, 0.7102, 0.7666, 0.7096, 0.7699, 0.7209, 0.8658, 0.126, 0.8612, 0.1014, 0.8658, 0.09991, 0.7717, 0.7083, 0.7768, 0.7175, 0.7717, 0.7083, 0.6879, 0.7755, 0.6879, 0.7755, 0.6819, 0.7853, 0.676, 0.7952, 0.676, 0.7952, 0.6879, 0.7755, 0.7732, 0.7322, 0.7732, 0.7322, 0.7674, 0.7215, 0.7732, 0.7322, 0.7616, 0.7109, 0.7674, 0.7215, 0.8692, 0.1366, 0.8692, 0.1593, 0.8521, 0.1535, 0.7031, 0.7522, 0.7031, 0.7522, 0.7293, 0.7858, 0.7402, 0.8428, 0.7402, 0.8428, 0.714, 0.8092, 0.782, 0.7267, 0.7717, 0.7083, 0.7876, 0.7033, 0.7876, 0.7033, 0.813, 0.7816, 0.7923, 0.745, 0.7184, 0.7289, 0.7184, 0.7289, 0.7031, 0.7522, 0.7184, 0.7289, 0.7031, 0.7522, 0.6879, 0.7755, 0.7515, 0.7134, 0.7349, 0.7211, 0.7184, 0.7289, 0.7855, 0.6289, 0.7717, 0.7083, 0.7666, 0.7096, 0.7616, 0.7109, 0.7515, 0.7134, 0.7855, 0.6289, 0.2618, 0.3206, 0.2589, 0.3038, 0.2563, 0.287, 0.1945, 0.4156, 0.2204, 0.3893, 0.2467, 0.3634, 0.2467, 0.3634, 0.2541, 0.3419, 0.2618, 0.3206, 0.676, 0.7952, 0.676, 0.7952, 0.6956, 0.827, 0.7151, 0.8588, 0.7151, 0.8588, 0.676, 0.7952, 0.166, 0.4521, 0.166, 0.4521, 0.1801, 0.4337, 0.1945, 0.4156, 0.1945, 0.4156, 0.166, 0.4521, 0.166, 0.4521, 0.166, 0.4521, 0.1801, 0.4337, 0.6819, 0.7853, 0.6819, 0.7853, 0.676, 0.7952, 0.676, 0.7952, 0.676, 0.7952, 0.6956, 0.827, 0.7276, 0.8508, 0.7276, 0.8508, 0.7015, 0.8171, 0.7515, 0.7134, 0.7515, 0.7134, 0.7349, 0.7211, 0.7748, 0.756, 0.7616, 0.7109, 0.7732, 0.7322, 0.8522, 0.1595, 0.8683, 0.1652, 0.8522, 0.1638, 0.8683, 0.1652, 0.8682, 0.1737, 0.8521, 0.168, 0.714, 0.8092, 0.714, 0.8092, 0.6879, 0.7755, 0.7031, 0.7522, 0.7031, 0.7522, 0.6879, 0.7755, 0.7031, 0.7522, 0.7293, 0.7858, 0.7293, 0.7858, 0.7849, 0.7535, 0.7886, 0.7492, 0.7923, 0.745, 0.7276, 0.8508, 0.7276, 0.8508, 0.7015, 0.8171, 0.7015, 0.8171, 0.7015, 0.8171, 0.6819, 0.7853, 0.6819, 0.7853, 0.6819, 0.7853, 0.676, 0.7952, 0.676, 0.7952, 0.676, 0.7952, 0.6956, 0.827, 0.6956, 0.827, 0.6956, 0.827, 0.7151, 0.8588, 0.7015, 0.8171, 0.7015, 0.8171, 0.6819, 0.7853, 0.1659, 0.4521, 0.1659, 0.4521, 0.18, 0.4337, 0.6956, 0.827, 0.6956, 0.827, 0.7151, 0.8588, 0.7276, 0.8508, 0.7276, 0.8508, 0.7015, 0.8171, 0.7015, 0.8171, 0.7015, 0.8171, 0.6819, 0.7853, 0.6956, 0.827, 0.6956, 0.827, 0.7151, 0.8588, 0.166, 0.4521, 0.1659, 0.4521, 0.18, 0.4337, 0.7015, 0.8171, 0.7276, 0.8508, 0.7276, 0.8508, 0.6819, 0.7853, 0.7015, 0.8171, 0.7015, 0.8171, 0.676, 0.7952, 0.6819, 0.7853, 0.6819, 0.7853, 0.676, 0.7952, 0.676, 0.7952, 0.6956, 0.827, 0.676, 0.7952, 0.676, 0.7952, 0.6956, 0.827, 0.6819, 0.7853, 0.6819, 0.7853, 0.676, 0.7952, 0.6956, 0.827, 0.6956, 0.827, 0.7151, 0.8588, 0.1659, 0.4521, 0.1427, 0.4418, 0.1568, 0.4234, 0.6819, 0.7853, 0.6819, 0.7853, 0.7015, 0.8171, 0.6879, 0.7755, 0.714, 0.8092, 0.7015, 0.8171, 0.0, 0.0, 0.0, 0.0, 0.0, 0.0, 0.6879, 0.7755, 0.714, 0.8092, 0.714, 0.8092, 0.7015, 0.8171, 0.7015, 0.8171, 0.7015, 0.8171, 0.7015, 0.8171, 0.7015, 0.8171, 0.7015, 0.8171, 0.714, 0.8092, 0.714, 0.8092, 0.7015, 0.8171, 0.7015, 0.8171, 0.7015, 0.8171, 0.714, 0.8092, 0.714, 0.8092, 0.714, 0.8092, 0.714, 0.8092, 0.7015, 0.8171, 0.7015, 0.8171, 0.714, 0.8092, 0.7015, 0.8171, 0.7015, 0.8171, 0.714, 0.8092, 0.714, 0.8092, 0.714, 0.8092, 0.714, 0.8092, 0.714, 0.8092, 0.714, 0.8092, 0.7015, 0.8171, 0.714, 0.8092, 0.714, 0.8092, 0.714, 0.8092, 0.714, 0.8092, 0.714, 0.8092, 0.714, 0.8092, 0.714, 0.8092, 0.714, 0.8092, 0.7015, 0.8171, 0.7015, 0.8171, 0.7015, 0.8171, 0.7015, 0.8171, 0.7015, 0.8171, 0.7015, 0.8171, 0.7015, 0.8171, 0.714, 0.8092, 0.714, 0.8092, 0.7015, 0.8171, 0.7015, 0.8171, 0.7015, 0.8171, 0.7015, 0.8171, 0.7015, 0.8171, 0.7015, 0.8171, 0.714, 0.8092, 0.714, 0.8092, 0.714, 0.8092, 0.714, 0.8092, 0.7015, 0.8171, 0.7015, 0.8171, 0.714, 0.8092, 0.714, 0.8092, 0.714, 0.8092, 0.714, 0.8092, 0.714, 0.8092, 0.714, 0.8092, 0.7015, 0.8171, 0.714, 0.8092, 0.714, 0.8092, 0.7015, 0.8171, 0.714, 0.8092, 0.714, 0.8092, 0.7015, 0.8171, 0.7015, 0.8171, 0.7015, 0.8171, 0.7015, 0.8171, 0.7015, 0.8171, 0.7015, 0.8171, 0.714, 0.8092, 0.8749, 0.2066, 0.8521, 0.2067, 0.8521, 0.1835, 0.7015, 0.8171, 0.7015, 0.8171, 0.7015, 0.8171, 0.714, 0.8092, 0.7015, 0.8171, 0.7015, 0.8171, 0.714, 0.8092, 0.714, 0.8092, 0.714, 0.8092, 0.7293, 0.7858, 0.7293, 0.7858, 0.714, 0.8092, 0.6879, 0.7755, 0.6879, 0.7755, 0.714, 0.8092, 0.8521, 0.04583, 0.8521, 0.0001001, 0.8779, 0.003833, 0.7293, 0.7858, 0.714, 0.8092, 0.714, 0.8092, 0.7293, 0.7858, 0.7293, 0.7858, 0.7293, 0.7858, 0.714, 0.8092, 0.714, 0.8092, 0.714, 0.8092, 0.7184, 0.7289, 0.7477, 0.7727, 0.7477, 0.7727, 0.7477, 0.7727, 0.7477, 0.7727, 0.7477, 0.7727, 0.8769, 0.06155, 0.8769, 0.09846, 0.8521, 0.08668, 0.7477, 0.7727, 0.7477, 0.7727, 0.7293, 0.7858, 0.7293, 0.7858, 0.7293, 0.7858, 0.7293, 0.7858, 0.7477, 0.7727, 0.7293, 0.7858, 0.7293, 0.7858, 0.7515, 0.7134, 0.7748, 0.756, 0.7748, 0.756, 0.7349, 0.7211, 0.7349, 0.7211, 0.7643, 0.765, 0.7717, 0.7083, 0.7717, 0.7083, 0.7768, 0.7175, 0.7717, 0.7083, 0.782, 0.7267, 0.7768, 0.7175, 0.7666, 0.7096, 0.7666, 0.7096, 0.7717, 0.7083, 0.7717, 0.7083, 0.7717, 0.7083, 0.7692, 0.709, 0.7692, 0.709, 0.7692, 0.709, 0.7666, 0.7096, 0.7666, 0.7096, 0.7666, 0.7096, 0.7641, 0.7102, 0.8698, 0.1248, 0.8658, 0.126, 0.8658, 0.09991, 0.8521, 0.168, 0.8682, 0.1737, 0.8522, 0.1728, 0.8682, 0.1737, 0.8683, 0.1833, 0.8522, 0.1776, 0.7616, 0.7109, 0.7616, 0.7109, 0.7666, 0.7096, 0.7666, 0.7096, 0.7666, 0.7096, 0.7641, 0.7102, 0.8567, 0.129, 0.8521, 0.1305, 0.8521, 0.1044, 0.7616, 0.7109, 0.7616, 0.7109, 0.7674, 0.7215, 0.7717, 0.7083, 0.7717, 0.7083, 0.7692, 0.709, 0.8612, 0.1275, 0.8567, 0.129, 0.8567, 0.1029, 0.7641, 0.7102, 0.7641, 0.7102, 0.7616, 0.7109, 0.8658, 0.126, 0.8612, 0.1275, 0.8612, 0.1014, 0.7717, 0.7083, 0.7768, 0.7175, 0.7768, 0.7175])
me_mesh_006.materials.append(mat_sleet)
me_mesh_006.materials.append(mat_snow)
me_mesh_006.update()

# ---- objects
ob_fern_col = bpy.data.objects.new('fern-col', me_mesh_006)

# ---- transforms, parenting, visibility, modifiers, constraints
ob_fern_col.location = (0.0, 0.0, 0.0)

# ---- collection membership
scene.collection.objects.link(ob_fern_col)

# ---- scene / render settings (as saved in the file)
scene.frame_start = 1; scene.frame_end = 250; scene.frame_set(1)
scene.render.engine = 'BLENDER_EEVEE_NEXT'
scene.cycles.sampling_pattern = 'TABULATED_SOBOL'
scene.eevee.ray_tracing_options.trace_max_roughness = 0.0
scene.view_settings.view_transform = 'Filmic'
bpy.context.view_layer.update()

# ---- added for rendering (the .blend has no active camera and no usable light): camera, sun
cam_auto = bpy.data.cameras.new('AutoCamera')
cam_auto.lens = 50.0
cam_auto.sensor_width = 36.0
cam_auto.clip_end = 4535.73
ob_auto_camera = bpy.data.objects.new('AutoCamera', cam_auto)
scene.collection.objects.link(ob_auto_camera)
ob_auto_camera.location = (253.554, -307.071, 219.357)
ob_auto_camera.rotation_euler = (1.09748, -7.21219e-08, 0.694738)
scene.camera = ob_auto_camera
light_auto_sun = bpy.data.lights.new('AutoSun', 'SUN')
light_auto_sun.energy = 3.0
light_auto_sun.angle = 0.0523599
ob_auto_sun = bpy.data.objects.new('AutoSun', light_auto_sun)
scene.collection.objects.link(ob_auto_sun)
ob_auto_sun.rotation_euler = (0.872665, 0.174533, 0.523599)
bpy.context.view_layer.update()
